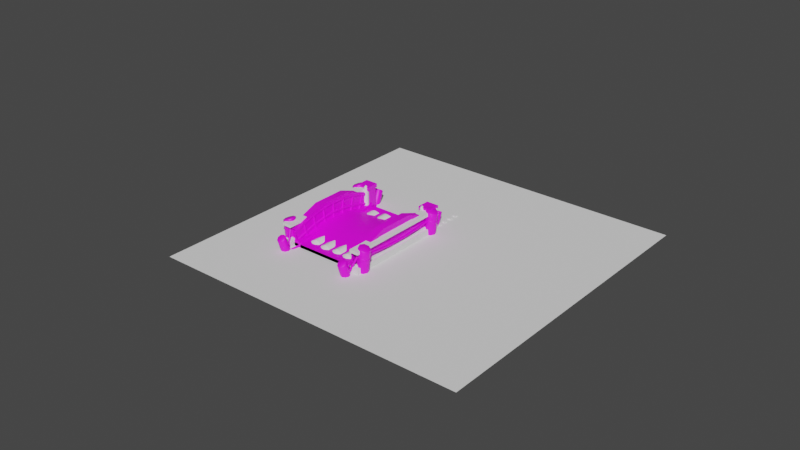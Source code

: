 # Source: bridges.blend  (saved by Blender 2.82.7; exported with 4.5.12 LTS)
import bpy
from mathutils import Matrix  # noqa: F401  (used for matrix-valued properties, if any)

bpy.ops.wm.read_factory_settings(use_empty=True)
scene = bpy.context.scene
scene.name = 'Scene'

# ---- collections
col_collection = bpy.data.collections.new('Collection'); scene.collection.children.link(col_collection)
col_bool = bpy.data.collections.new('bool'); col_collection.children.link(col_bool)

# ---- images (referenced by path relative to the original .blend; pixels are not part of the script)
import os
ASSET_DIR = os.environ.get("B2B_ASSET_DIR", "")  # directory of the original .blend (textures are referenced by path, not embedded)
HERE = os.path.dirname(os.path.abspath(__file__))  # packed textures are extracted next to this script under _unpacked/

def load_image(name, relpath, width, height, colorspace="sRGB"):
    """Load a texture the original file referenced (path relative to the .blend, or extracted next to this script)."""
    p = next((c for c in (os.path.join(HERE, relpath), os.path.join(ASSET_DIR, relpath)) if relpath and os.path.exists(c)), "")
    if p:
        img = bpy.data.images.load(p, check_existing=True)
        img.name = name
    else:  # same state as the original file: an image datablock whose file is absent (Cycles renders it pink)
        img = bpy.data.images.new(name, width, height)
        img.source = "FILE"
        img.filepath = "//" + (relpath or name)
    img.colorspace_settings.name = colorspace
    return img
img_bridges_png = load_image('bridges.png', 'bridges.png', 1024, 1024, 'sRGB')

# ---- materials (node trees are filled in below, after node groups)
mat_material_001 = bpy.data.materials.new('Material.001')
mat_material_001.use_transparent_shadow = False
mat_default_obj_002 = bpy.data.materials.new('Default OBJ.002')
mat_default_obj_002.use_transparent_shadow = False
mat_default_obj_003 = bpy.data.materials.new('Default OBJ.003')
mat_default_obj_003.use_transparent_shadow = False
mat_default_obj_004 = bpy.data.materials.new('Default OBJ.004')
mat_default_obj_004.use_transparent_shadow = False
mat_default_obj_005 = bpy.data.materials.new('Default OBJ.005')
mat_default_obj_005.use_transparent_shadow = False
mat_default_obj_006 = bpy.data.materials.new('Default OBJ.006')
mat_default_obj_006.use_transparent_shadow = False

# ---- node groups
ng_auto_smooth = bpy.data.node_groups.new('Auto Smooth', 'GeometryNodeTree')
_s = ng_auto_smooth.interface.new_socket(name='Geometry', in_out='OUTPUT', socket_type='NodeSocketGeometry')
_s = ng_auto_smooth.interface.new_socket(name='Geometry', in_out='INPUT', socket_type='NodeSocketGeometry')
_s = ng_auto_smooth.interface.new_socket(name='Angle', in_out='INPUT', socket_type='NodeSocketFloat')
_s.subtype = 'ANGLE'
_s.min_value = 0.0
_s.max_value = 3.142
ng_auto_smooth.is_modifier = True
_N = ng_auto_smooth.nodes; _L = ng_auto_smooth.links
n0 = _N.new('NodeGroupOutput'); n0.name = 'Group Output'; n0.location = (480, -100)
n1 = _N.new('NodeGroupInput'); n1.name = 'Group Input'; n1.location = (-420, -300)
n2 = _N.new('NodeGroupInput'); n2.name = 'Group Input.001'; n2.location = (-60, -100)
n3 = _N.new('GeometryNodeSetShadeSmooth'); n3.name = 'Set Shade Smooth'; n3.location = (120, -100)
n3.domain = 'EDGE'
n4 = _N.new('GeometryNodeSetShadeSmooth'); n4.name = 'Set Shade Smooth.001'; n4.location = (300, -100)
n5 = _N.new('GeometryNodeInputMeshEdgeAngle'); n5.name = 'Edge Angle'; n5.location = (-420, -220)
n6 = _N.new('GeometryNodeInputEdgeSmooth'); n6.name = 'Is Edge Smooth'; n6.location = (-60, -160)
n7 = _N.new('GeometryNodeInputShadeSmooth'); n7.name = 'Is Face Smooth'; n7.location = (-240, -340)
n8 = _N.new('FunctionNodeBooleanMath'); n8.name = 'Boolean Math'; n8.location = (-60, -220)
n9 = _N.new('FunctionNodeCompare'); n9.name = 'Compare'; n9.location = (-240, -180)
n9.operation = 'LESS_EQUAL'
_L.new(n5.outputs[0], n9.inputs[0])
_L.new(n4.outputs[0], n0.inputs[0])
_L.new(n1.outputs[1], n9.inputs[1])
_L.new(n9.outputs[0], n8.inputs[0])
_L.new(n7.outputs[0], n8.inputs[1])
_L.new(n2.outputs[0], n3.inputs[0])
_L.new(n6.outputs[0], n3.inputs[1])
_L.new(n3.outputs[0], n4.inputs[0])
_L.new(n8.outputs[0], n3.inputs[2])
n0.is_active_output = True

# ---- material node trees
mat_material_001.use_nodes = True; mat_material_001.node_tree.nodes.clear()
_N = mat_material_001.node_tree.nodes; _L = mat_material_001.node_tree.links
n0 = _N.new('ShaderNodeOutputMaterial'); n0.name = 'Material Output'; n0.location = (300, 300)
n1 = _N.new('ShaderNodeBsdfPrincipled'); n1.name = 'Principled BSDF'; n1.location = (10, 300)
n1.distribution = 'GGX'
n1.subsurface_method = 'BURLEY'
n1.inputs[3].default_value = 1.45
n1.inputs[27].default_value = (0.0, 0.0, 0.0, 1.0)
n1.inputs[28].default_value = 1.0
n2 = _N.new('ShaderNodeTexImage'); n2.name = 'Image Texture'; n2.location = (-280, 280)
n2.image = img_bridges_png
_L.new(n1.outputs[0], n0.inputs[0])
_L.new(n2.outputs[0], n1.inputs[0])
n0.is_active_output = True
mat_default_obj_002.use_nodes = True; mat_default_obj_002.node_tree.nodes.clear()
_N = mat_default_obj_002.node_tree.nodes; _L = mat_default_obj_002.node_tree.links
n0 = _N.new('ShaderNodeOutputMaterial'); n0.name = 'Material Output'; n0.location = (300, 300)
n1 = _N.new('ShaderNodeBsdfPrincipled'); n1.name = 'Principled BSDF'; n1.location = (10, 300)
n1.distribution = 'GGX'
n1.subsurface_method = 'BURLEY'
n1.inputs[3].default_value = 1.45
n1.inputs[27].default_value = (0.0, 0.0, 0.0, 1.0)
n1.inputs[28].default_value = 1.0
_L.new(n1.outputs[0], n0.inputs[0])
n0.is_active_output = True
mat_default_obj_003.use_nodes = True; mat_default_obj_003.node_tree.nodes.clear()
_N = mat_default_obj_003.node_tree.nodes; _L = mat_default_obj_003.node_tree.links
n0 = _N.new('ShaderNodeOutputMaterial'); n0.name = 'Material Output'; n0.location = (300, 300)
n1 = _N.new('ShaderNodeBsdfPrincipled'); n1.name = 'Principled BSDF'; n1.location = (10, 300)
n1.distribution = 'GGX'
n1.subsurface_method = 'BURLEY'
n1.inputs[3].default_value = 1.45
n1.inputs[27].default_value = (0.0, 0.0, 0.0, 1.0)
n1.inputs[28].default_value = 1.0
_L.new(n1.outputs[0], n0.inputs[0])
n0.is_active_output = True
mat_default_obj_004.use_nodes = True; mat_default_obj_004.node_tree.nodes.clear()
_N = mat_default_obj_004.node_tree.nodes; _L = mat_default_obj_004.node_tree.links
n0 = _N.new('ShaderNodeOutputMaterial'); n0.name = 'Material Output'; n0.location = (300, 300)
n1 = _N.new('ShaderNodeBsdfPrincipled'); n1.name = 'Principled BSDF'; n1.location = (10, 300)
n1.distribution = 'GGX'
n1.subsurface_method = 'BURLEY'
n1.inputs[3].default_value = 1.45
n1.inputs[27].default_value = (0.0, 0.0, 0.0, 1.0)
n1.inputs[28].default_value = 1.0
_L.new(n1.outputs[0], n0.inputs[0])
n0.is_active_output = True
mat_default_obj_005.use_nodes = True; mat_default_obj_005.node_tree.nodes.clear()
_N = mat_default_obj_005.node_tree.nodes; _L = mat_default_obj_005.node_tree.links
n0 = _N.new('ShaderNodeOutputMaterial'); n0.name = 'Material Output'; n0.location = (300, 300)
n1 = _N.new('ShaderNodeBsdfPrincipled'); n1.name = 'Principled BSDF'; n1.location = (10, 300)
n1.distribution = 'GGX'
n1.subsurface_method = 'BURLEY'
n1.inputs[3].default_value = 1.45
n1.inputs[27].default_value = (0.0, 0.0, 0.0, 1.0)
n1.inputs[28].default_value = 1.0
_L.new(n1.outputs[0], n0.inputs[0])
n0.is_active_output = True
mat_default_obj_006.use_nodes = True; mat_default_obj_006.node_tree.nodes.clear()
_N = mat_default_obj_006.node_tree.nodes; _L = mat_default_obj_006.node_tree.links
n0 = _N.new('ShaderNodeOutputMaterial'); n0.name = 'Material Output'; n0.location = (300, 300)
n1 = _N.new('ShaderNodeBsdfPrincipled'); n1.name = 'Principled BSDF'; n1.location = (10, 300)
n1.distribution = 'GGX'
n1.subsurface_method = 'BURLEY'
n1.inputs[3].default_value = 1.45
n1.inputs[27].default_value = (0.0, 0.0, 0.0, 1.0)
n1.inputs[28].default_value = 1.0
_L.new(n1.outputs[0], n0.inputs[0])
n0.is_active_output = True

# ---- world
world_world = bpy.data.worlds.new('World'); scene.world = world_world
world_world.use_nodes = True; world_world.node_tree.nodes.clear()
_N = world_world.node_tree.nodes; _L = world_world.node_tree.links
n0 = _N.new('ShaderNodeOutputWorld'); n0.name = 'World Output'; n0.location = (300, 300)
n1 = _N.new('ShaderNodeBackground'); n1.name = 'Background'; n1.location = (10, 300)
n1.inputs[0].default_value = (0.05088, 0.05088, 0.05088, 1.0)
_L.new(n1.outputs[0], n0.inputs[0])
n0.is_active_output = True
world_world.color = (0.05088, 0.05088, 0.05088)
world_world.use_sun_shadow = False
world_world.sun_shadow_jitter_overblur = 0.0

# ---- meshes
me_cube_007 = bpy.data.meshes.new('Cube.007')
me_cube_007.from_pydata([(1.083, -0.5, -0.004098), (1.5, -0.5, -0.5871), (1.5, -1.49e-08, -0.5871), (1.083, -1.49e-08, -0.004098), (1.5, -1.49e-08, -0.004098), (1.5, -0.5, -0.004098), (1.083, -0.5, -0.08996), (1.083, -1.49e-08, -0.08996), (1.5, -1.49e-08, -0.08996), (0.0, -1.49e-08, -0.08996), (0.0, -0.5, -0.08996)], [], [(6, 7, 9, 10), (2, 8, 4, 5, 1), (7, 6, 0, 3), (5, 4, 3, 0)])
me_cube_007.polygons.foreach_set('use_smooth', [True] * 4)
_k = set([(0, 3), (4, 5), (6, 7)])
me_cube_007.attributes.new('sharp_edge', 'BOOLEAN', 'EDGE').data.foreach_set('value', [ (min(e.vertices), max(e.vertices)) in _k for e in me_cube_007.edges])
_uv = me_cube_007.uv_layers.new(name='UVMap')
_uv.uv.foreach_set('vector', [4.801e-05, 0.5009, 0.2306, 0.5009, 0.2306, 1.0, 4.81e-05, 1.0, 0.2306, 4.801e-05, 0.2306, 0.2293, 0.2306, 0.2688, 4.803e-05, 0.2688, 4.807e-05, 4.808e-05, 0.2306, 0.5009, 4.801e-05, 0.5009, 4.801e-05, 0.4613, 0.2306, 0.4613, 4.803e-05, 0.2688, 0.2306, 0.2688, 0.2306, 0.4613, 4.801e-05, 0.4613])
me_cube_007.materials.append(mat_material_001)
me_cube_007.use_remesh_fix_poles = True
me_cube_007.use_remesh_preserve_attributes = False
me_cube_007.use_mirror_vertex_groups = False
me_cube_007.update()
me_plane_006 = bpy.data.meshes.new('Plane.006')
me_plane_006.from_pydata([(3.322, -0.4714, -1.051), (4.736, -1.886, -1.051), (4.029, -1.179, -1.051), (4.029, -2.593, -1.051), (3.322, -1.886, -1.051), (4.736, 0.9428, -1.051), (4.029, 0.2357, -1.051), (4.736, -0.4714, -1.051), (4.736, 2.357, -1.051), (4.029, 1.65, -1.051), (3.322, 0.9428, -1.051), (3.322, 2.357, -1.051)], [], [(6, 0, 2, 7), (2, 4, 3, 1), (9, 10, 6, 5), (11, 9, 8)])
_uv = me_plane_006.uv_layers.new(name='UVMap')
_uv.uv.foreach_set('vector', [0.4375, 0.5, 0.5, 0.5, 0.5, 0.5831, 0.4375, 0.5831, 0.5, 0.5831, 0.625, 0.5831, 0.625, 0.6662, 0.5, 0.6662, 0.375, 0.375, 0.4375, 0.375, 0.4375, 0.5, 0.375, 0.5, 0.375, 0.3125, 0.375, 0.375, 0.25, 0.375])
me_plane_006.use_remesh_fix_poles = True
me_plane_006.use_remesh_preserve_attributes = False
me_plane_006.use_mirror_vertex_groups = False
me_plane_006.update()
me_plane_007 = bpy.data.meshes.new('Plane.007')
me_plane_007.from_pydata([(-5.955, -5.955, 0.0), (5.955, -5.955, 0.0), (-5.955, 5.955, 0.0), (5.955, 5.955, 0.0)], [], [(0, 1, 3, 2)])
_uv = me_plane_007.uv_layers.new(name='UVMap')
_uv.uv.foreach_set('vector', [0.0, 0.0, 1.0, 0.0, 1.0, 1.0, 0.0, 1.0])
me_plane_007.use_remesh_fix_poles = True
me_plane_007.use_remesh_preserve_attributes = False
me_plane_007.use_mirror_vertex_groups = False
me_plane_007.update()
me_cube_010 = bpy.data.meshes.new('Cube.010')
me_cube_010.from_pydata([(1.154, -0.4814, -0.04173), (1.416, -0.4814, -0.4488), (1.416, -1.49e-08, -0.4488), (1.154, -1.49e-08, -0.04173), (1.416, -1.49e-08, -0.04173), (1.416, -0.4814, -0.04173), (1.154, -0.4814, -0.08996), (1.154, -1.49e-08, -0.08996), (1.5, -1.49e-08, -0.08996), (0.0, -1.49e-08, -0.08996), (0.0, -0.4814, -0.08996), (1.33, -0.4814, 0.5105), (1.33, -5.201e-09, 0.5105), (1.305, -0.4814, 0.5546), (1.305, -2.023e-08, 0.5546), (1.254, -0.4814, 0.5546), (1.254, 7.864e-09, 0.5546), (1.228, -0.4814, 0.5105), (1.228, 4.034e-08, 0.5105), (1.254, -0.4814, 0.4663), (1.254, -7.206e-09, 0.4663), (1.305, -0.4814, 0.4663), (1.305, -8.426e-08, 0.4663), (1.33, -0.4814, 0.1492), (1.33, -5.201e-09, 0.1492), (1.305, -0.4814, 0.1934), (1.305, -2.023e-08, 0.1934), (1.254, -0.4814, 0.1934), (1.254, 7.864e-09, 0.1934), (1.228, -0.4814, 0.1492), (1.228, 4.034e-08, 0.1492), (1.254, -0.4814, 0.1051), (1.254, -7.206e-09, 0.1051), (1.305, -0.4814, 0.1051), (1.305, -8.426e-08, 0.1051), (1.33, -0.25, 0.5056), (1.33, -0.25, -0.08138), (1.305, -0.2058, 0.5056), (1.305, -0.2058, -0.08138), (1.254, -0.2058, 0.5056), (1.254, -0.2058, -0.08138), (1.228, -0.25, 0.5056), (1.228, -0.25, -0.08138), (1.254, -0.2942, 0.5056), (1.254, -0.2942, -0.08138), (1.305, -0.2942, 0.5056), (1.305, -0.2942, -0.08138), (1.5, -0.4814, -0.08996), (1.5, -1.49e-08, -0.1642), (1.416, -1.49e-08, -0.08996), (1.5, -0.4814, -0.1642), (1.416, -0.4814, -0.08996), (1.416, -1.49e-08, -0.1641), (1.416, -0.4814, -0.1641)], [], [(6, 7, 9, 10), (7, 6, 0, 3), (5, 4, 3, 0), (11, 12, 14, 13), (13, 14, 16, 15), (15, 16, 18, 17), (17, 18, 20, 19), (19, 20, 22, 21), (21, 22, 12, 11), (23, 24, 26, 25), (25, 26, 28, 27), (27, 28, 30, 29), (29, 30, 32, 31), (31, 32, 34, 33), (33, 34, 24, 23), (35, 36, 38, 37), (37, 38, 40, 39), (39, 40, 42, 41), (41, 42, 44, 43), (43, 44, 46, 45), (45, 46, 36, 35), (48, 8, 47, 50), (49, 4, 5, 51), (52, 48, 50, 53), (47, 8, 49, 51), (2, 52, 53, 1)])
me_cube_010.polygons.foreach_set('use_smooth', [True] * 26)
_k = set([(0, 3), (4, 5), (6, 7), (8, 47), (48, 50), (49, 51), (52, 53)])
me_cube_010.attributes.new('sharp_edge', 'BOOLEAN', 'EDGE').data.foreach_set('value', [ (min(e.vertices), max(e.vertices)) in _k for e in me_cube_010.edges])
_uv = me_cube_010.uv_layers.new(name='UVMap')
_uv.uv.foreach_set('vector', [4.801e-05, 0.5009, 0.2306, 0.5009, 0.2306, 1.0, 4.81e-05, 1.0, 0.2306, 0.5009, 4.801e-05, 0.5009, 4.801e-05, 0.4613, 0.2306, 0.4613, 4.803e-05, 0.2688, 0.2306, 0.2688, 0.2306, 0.4613, 4.801e-05, 0.4613, 1.0, 0.5, 1.0, 1.0, 0.8333, 1.0, 0.8333, 0.5, 0.8333, 0.5, 0.8333, 1.0, 0.6667, 1.0, 0.6667, 0.5, 0.6667, 0.5, 0.6667, 1.0, 0.5, 1.0, 0.5, 0.5, 0.5, 0.5, 0.5, 1.0, 0.3333, 1.0, 0.3333, 0.5, 0.3333, 0.5, 0.3333, 1.0, 0.1667, 1.0, 0.1667, 0.5, 0.1667, 0.5, 0.1667, 1.0, -8.941e-08, 1.0, -8.941e-08, 0.5, 1.0, 0.5, 1.0, 1.0, 0.8333, 1.0, 0.8333, 0.5, 0.8333, 0.5, 0.8333, 1.0, 0.6667, 1.0, 0.6667, 0.5, 0.6667, 0.5, 0.6667, 1.0, 0.5, 1.0, 0.5, 0.5, 0.5, 0.5, 0.5, 1.0, 0.3333, 1.0, 0.3333, 0.5, 0.3333, 0.5, 0.3333, 1.0, 0.1667, 1.0, 0.1667, 0.5, 0.1667, 0.5, 0.1667, 1.0, -8.941e-08, 1.0, -8.941e-08, 0.5, 1.0, 0.5, 1.0, 1.0, 0.8333, 1.0, 0.8333, 0.5, 0.8333, 0.5, 0.8333, 1.0, 0.6667, 1.0, 0.6667, 0.5, 0.6667, 0.5, 0.6667, 1.0, 0.5, 1.0, 0.5, 0.5, 0.5, 0.5, 0.5, 1.0, 0.3333, 1.0, 0.3333, 0.5, 0.3333, 0.5, 0.3333, 1.0, 0.1667, 1.0, 0.1667, 0.5, 0.1667, 0.5, 0.1667, 1.0, -8.941e-08, 1.0, -8.941e-08, 0.5, 0.2306, 0.1683, 0.2306, 0.1979, 4.804e-05, 0.1979, 4.804e-05, 0.1683, 0.2306, 0.1979, 0.2306, 0.2688, 4.803e-05, 0.2688, 4.804e-05, 0.1979, 0.2306, 0.1474, 0.2306, 0.1683, 4.804e-05, 0.1683, 4.804e-05, 0.1474, 4.804e-05, 0.1979, 0.2306, 0.1979, 0.2306, 0.1979, 4.804e-05, 0.1979, 0.2306, 4.801e-05, 0.2306, 0.1474, 4.804e-05, 0.1474, 4.807e-05, 4.808e-05])
me_cube_010.materials.append(mat_material_001)
me_cube_010.use_remesh_fix_poles = True
me_cube_010.use_remesh_preserve_attributes = False
me_cube_010.use_mirror_vertex_groups = False
me_cube_010.update()
me_cube_011 = bpy.data.meshes.new('Cube.011')
me_cube_011.from_pydata([(1.274, -3.8, 0.4685), (1.5, -3.8, -0.2642), (1.5, 1.192e-07, -0.2642), (1.5, -3.8, 0.4685), (1.274, -3.8, -0.08996), (1.274, 1.192e-07, -0.08996), (-4.649e-06, 1.192e-07, -0.08996), (4.778e-34, -3.8, -0.08996), (1.5, 1.192e-07, 0.4685), (1.274, 1.192e-07, 0.4685), (1.248, -3.8, 0.5993), (1.248, 1.192e-07, 0.5993), (1.526, 1.192e-07, 0.5993), (1.526, -3.8, 0.5993), (1.526, 1.192e-07, 0.4685), (1.248, 1.192e-07, 0.4685), (1.248, -3.8, 0.4685), (1.526, -3.8, 0.4685), (0.0, -1.267, 0.3772), (1.5, -1.267, 0.2029), (1.274, -1.267, 0.3772), (1.274, -1.267, 0.9357), (1.248, -1.267, 1.066), (1.248, -1.267, 0.9357), (1.5, -1.267, 0.9357), (1.526, -1.267, 1.066), (1.526, -1.267, 0.9357), (1.274, -2.533, 0.3772), (0.0, -2.533, 0.3772), (1.5, -2.533, 0.2029), (1.5, -2.533, 0.9357), (1.526, -2.533, 1.066), (1.526, -2.533, 0.9357), (1.274, -2.533, 0.9357), (1.248, -2.533, 1.066), (1.248, -2.533, 0.9357), (1.5, -1.9, 0.2713), (1.5, -3.155, -0.2642), (1.5, -0.6452, -0.2642), (1.5, -2.932, -0.03067), (1.5, -0.8676, -0.03067)], [], [(20, 5, 6, 18), (24, 8, 14, 26), (29, 30, 3, 39), (35, 34, 22, 23), (33, 0, 16, 35), (25, 31, 32, 26), (27, 4, 0, 33), (38, 2, 8, 40), (32, 31, 13, 17), (35, 16, 10, 34), (25, 12, 11, 22), (24, 30, 36), (30, 29, 36), (20, 27, 33, 21), (33, 35, 23, 21), (24, 26, 32, 30), (20, 18, 28, 27), (9, 21, 23, 15), (5, 20, 21, 9), (1, 37, 39, 3), (14, 12, 25, 26), (15, 23, 22, 11), (4, 27, 28, 7), (3, 30, 32, 17), (13, 31, 34, 10), (25, 22, 34, 31), (19, 24, 36), (8, 24, 19, 40)])
me_cube_011.polygons.foreach_set('use_smooth', [True] * 28)
_k = set([(4, 27), (5, 20), (10, 34), (11, 22), (12, 25), (13, 31), (20, 27), (22, 34), (25, 31)])
me_cube_011.attributes.new('sharp_edge', 'BOOLEAN', 'EDGE').data.foreach_set('value', [ (min(e.vertices), max(e.vertices)) in _k for e in me_cube_011.edges])
_uv = me_cube_011.uv_layers.new(name='UVMap')
_uv.uv.foreach_set('vector', [-0.3751, 0.3404, -0.3751, 5.702e-05, -0.05398, 5.666e-05, -0.05398, 0.3404, 0.2727, 0.6323, 0.2727, 0.9555, 0.2607, 0.9555, 0.2607, 0.6322, 0.5086, 0.3452, 0.2727, 0.3455, 0.2727, 0.03707, 0.5086, 0.2682, 0.1423, 0.3452, 0.1686, 0.3452, 0.1686, 0.6322, 0.1423, 0.6322, 0.1366, 0.3452, 0.1366, 0.03707, 0.1423, 0.03707, 0.1423, 0.3452, 0.2339, 0.6322, 0.2339, 0.3452, 0.2607, 0.3452, 0.2607, 0.6322, 0.01076, 0.3452, 0.01076, 0.03707, 0.1366, 0.03707, 0.1366, 0.3452, 0.5086, 0.7951, 0.5086, 0.9555, 0.2727, 0.9555, 0.5086, 0.713, 0.2607, 0.3452, 0.2339, 0.3452, 0.2339, 0.03707, 0.2607, 0.03707, 0.1423, 0.3452, 0.1423, 0.03707, 0.1686, 0.03707, 0.1686, 0.3452, 0.2339, 0.6322, 0.2339, 0.9555, 0.1686, 0.9555, 0.1686, 0.6322, 0.2727, 0.6323, 0.2727, 0.3455, 0.5086, 0.4887, 0.2727, 0.3455, 0.5086, 0.3452, 0.5086, 0.4887, 0.01076, 0.6322, 0.01076, 0.3452, 0.1366, 0.3452, 0.1366, 0.6322, 0.1366, 0.3452, 0.1423, 0.3452, 0.1423, 0.6322, 0.1366, 0.6322, 0.2727, 0.6323, 0.2607, 0.6322, 0.2607, 0.3452, 0.2727, 0.3455, -0.3751, 0.3404, -0.05398, 0.3404, -0.05398, 0.6596, -0.3751, 0.6596, 0.1366, 0.9555, 0.1366, 0.6322, 0.1423, 0.6322, 0.1423, 0.9555, 0.01076, 0.9555, 0.01076, 0.6322, 0.1366, 0.6322, 0.1366, 0.9555, 0.5086, 0.03708, 0.5086, 0.1982, 0.5086, 0.2682, 0.2727, 0.03707, 0.2607, 0.9555, 0.2339, 0.9555, 0.2339, 0.6322, 0.2607, 0.6322, 0.1423, 0.9555, 0.1423, 0.6322, 0.1686, 0.6322, 0.1686, 0.9555, -0.3751, 0.9999, -0.3751, 0.6596, -0.05398, 0.6596, -0.05398, 0.9999, 0.2727, 0.03707, 0.2727, 0.3455, 0.2607, 0.3452, 0.2607, 0.03707, 0.2339, 0.03707, 0.2339, 0.3452, 0.1686, 0.3452, 0.1686, 0.03707, 0.2339, 0.6322, 0.1686, 0.6322, 0.1686, 0.3452, 0.2339, 0.3452, 0.5086, 0.6322, 0.2727, 0.6323, 0.5086, 0.4887, 0.2727, 0.9555, 0.2727, 0.6323, 0.5086, 0.6322, 0.5086, 0.713])
me_cube_011.materials.append(mat_material_001)
me_cube_011.use_remesh_fix_poles = True
me_cube_011.use_remesh_preserve_attributes = False
me_cube_011.use_mirror_vertex_groups = False
me_cube_011.update()
me_cube_012 = bpy.data.meshes.new('Cube.012')
me_cube_012.from_pydata([(1.188, -0.2036, -0.1395), (1.188, 0.2036, -0.1395), (1.595, -0.2036, -0.1395), (1.595, 0.2036, -0.1395), (1.188, -0.2036, 0.7704), (1.188, 0.2036, 0.7704), (1.595, 0.2036, 0.7704), (1.595, -0.2036, 0.7704), (1.151, -0.2401, 0.9091), (1.151, 0.2401, 0.9091), (1.631, -0.2401, 0.9091), (1.631, 0.2401, 0.9091), (1.151, -0.2401, 0.7704), (1.151, 0.2401, 0.7704), (1.631, 0.2401, 0.7704), (1.631, -0.2401, 0.7704)], [], [(4, 7, 15, 12), (6, 5, 13, 14), (7, 6, 14, 15), (1, 3, 2, 0), (5, 4, 12, 13), (2, 7, 4, 0), (3, 6, 7, 2), (1, 5, 6, 3), (0, 4, 5, 1), (12, 8, 9, 13), (13, 9, 11, 14), (14, 11, 10, 15), (15, 10, 8, 12), (11, 9, 8, 10)])
_uv = me_cube_012.uv_layers.new(name='UVMap')
_uv.uv.foreach_set('vector', [0.5543, 1.0, 0.5543, 0.75, 0.5543, 0.75, 0.5543, 1.0, 0.5543, 0.5, 0.5543, 0.25, 0.5543, 0.25, 0.5543, 0.5, 0.5543, 0.75, 0.5543, 0.5, 0.5543, 0.5, 0.5543, 0.75, 0.125, 0.5, 0.375, 0.5, 0.375, 0.75, 0.125, 0.75, 0.5543, 0.25, 0.5543, 0.0, 0.5543, 0.0, 0.5543, 0.25, 0.375, 0.75, 0.5543, 0.75, 0.5543, 1.0, 0.375, 1.0, 0.375, 0.5, 0.5543, 0.5, 0.5543, 0.75, 0.375, 0.75, 0.375, 0.25, 0.5543, 0.25, 0.5543, 0.5, 0.375, 0.5, 0.375, 0.0, 0.5543, 0.0, 0.5543, 0.25, 0.375, 0.25, 0.5543, 0.0, 0.625, 0.0, 0.625, 0.25, 0.5543, 0.25, 0.5543, 0.25, 0.625, 0.25, 0.625, 0.5, 0.5543, 0.5, 0.5543, 0.5, 0.625, 0.5, 0.625, 0.75, 0.5543, 0.75, 0.5543, 0.75, 0.625, 0.75, 0.625, 1.0, 0.5543, 1.0, 0.625, 0.5, 0.875, 0.5, 0.875, 0.75, 0.625, 0.75])
me_cube_012.materials.append(mat_material_001)
me_cube_012.use_remesh_fix_poles = True
me_cube_012.use_remesh_preserve_attributes = False
me_cube_012.use_mirror_vertex_groups = False
me_cube_012.update()
me_cylinder = bpy.data.meshes.new('Cylinder')
me_cylinder.from_pydata([(1.28, -0.1012, -0.05458), (1.28, -0.1012, 0.7206), (1.373, -0.1549, -0.05458), (1.373, -0.1549, 0.7206), (1.373, -0.2622, -0.05458), (1.373, -0.2622, 0.7206), (1.28, -0.3158, -0.05458), (1.28, -0.3158, 0.7206), (1.187, -0.2622, -0.05458), (1.187, -0.2622, 0.7206), (1.187, -0.1549, -0.05458), (1.187, -0.1549, 0.7206), (1.28, -0.1012, 0.7814), (1.373, -0.1549, 0.7814), (1.373, -0.2622, 0.7814), (1.28, -0.3158, 0.7814), (1.187, -0.2622, 0.7814), (1.187, -0.1549, 0.7814), (1.28, -0.1486, 0.8001), (1.332, -0.1786, 0.8001), (1.332, -0.2385, 0.8001), (1.28, -0.2685, 0.8001), (1.228, -0.2385, 0.8001), (1.228, -0.1786, 0.8001), (1.28, -0.1069, 0.8521), (1.368, -0.1577, 0.8521), (1.368, -0.2594, 0.8521), (1.28, -0.3102, 0.8521), (1.192, -0.2594, 0.8521), (1.192, -0.1577, 0.8521), (1.28, -0.2085, 0.9681)], [], [(0, 1, 3, 2), (2, 3, 5, 4), (4, 5, 7, 6), (6, 7, 9, 8), (8, 9, 11, 10), (10, 11, 1, 0), (7, 5, 14, 15), (1, 11, 17, 12), (9, 7, 15, 16), (5, 3, 13, 14), (11, 9, 16, 17), (3, 1, 12, 13), (16, 15, 21, 22), (14, 13, 19, 20), (17, 16, 22, 23), (15, 14, 20, 21), (13, 12, 18, 19), (12, 17, 23, 18), (21, 20, 26, 27), (19, 18, 24, 25), (18, 23, 29, 24), (22, 21, 27, 28), (20, 19, 25, 26), (23, 22, 28, 29), (26, 25, 30), (29, 28, 30), (27, 26, 30), (25, 24, 30), (24, 29, 30), (28, 27, 30)])
me_cylinder.polygons.foreach_set('use_smooth', [True] * 30)
_uv = me_cylinder.uv_layers.new(name='UVMap')
_uv.uv.foreach_set('vector', [1.0, 0.5, 1.0, 1.0, 0.8333, 1.0, 0.8333, 0.5, 0.8333, 0.5, 0.8333, 1.0, 0.6667, 1.0, 0.6667, 0.5, 0.6667, 0.5, 0.6667, 1.0, 0.5, 1.0, 0.5, 0.5, 0.5, 0.5, 0.5, 1.0, 0.3333, 1.0, 0.3333, 0.5, 0.3333, 0.5, 0.3333, 1.0, 0.1667, 1.0, 0.1667, 0.5, 0.1667, 0.5, 0.1667, 1.0, -8.941e-08, 1.0, -8.941e-08, 0.5, 0.5, 1.0, 0.6667, 1.0, 0.6667, 1.0, 0.5, 1.0, -8.941e-08, 1.0, 0.1667, 1.0, 0.1667, 1.0, -8.941e-08, 1.0, 0.3333, 1.0, 0.5, 1.0, 0.5, 1.0, 0.3333, 1.0, 0.6667, 1.0, 0.8333, 1.0, 0.8333, 1.0, 0.6667, 1.0, 0.1667, 1.0, 0.3333, 1.0, 0.3333, 1.0, 0.1667, 1.0, 0.8333, 1.0, 1.0, 1.0, 1.0, 1.0, 0.8333, 1.0, 0.3333, 1.0, 0.5, 1.0, 0.5, 1.0, 0.3333, 1.0, 0.6667, 1.0, 0.8333, 1.0, 0.8333, 1.0, 0.6667, 1.0, 0.1667, 1.0, 0.3333, 1.0, 0.3333, 1.0, 0.1667, 1.0, 0.5, 1.0, 0.6667, 1.0, 0.6667, 1.0, 0.5, 1.0, 0.8333, 1.0, 1.0, 1.0, 1.0, 1.0, 0.8333, 1.0, -8.941e-08, 1.0, 0.1667, 1.0, 0.1667, 1.0, -8.941e-08, 1.0, 0.5, 1.0, 0.6667, 1.0, 0.6667, 1.0, 0.5, 1.0, 0.8333, 1.0, 1.0, 1.0, 1.0, 1.0, 0.8333, 1.0, -8.941e-08, 1.0, 0.1667, 1.0, 0.1667, 1.0, -8.941e-08, 1.0, 0.3333, 1.0, 0.5, 1.0, 0.5, 1.0, 0.3333, 1.0, 0.6667, 1.0, 0.8333, 1.0, 0.8333, 1.0, 0.6667, 1.0, 0.1667, 1.0, 0.3333, 1.0, 0.3333, 1.0, 0.1667, 1.0, 0.6667, 1.0, 0.8333, 1.0, 0.6667, 1.0, 0.1667, 1.0, 0.3333, 1.0, 0.1667, 1.0, 0.5, 1.0, 0.6667, 1.0, 0.5, 1.0, 0.8333, 1.0, 1.0, 1.0, 0.8333, 1.0, -8.941e-08, 1.0, 0.1667, 1.0, -8.941e-08, 1.0, 0.3333, 1.0, 0.5, 1.0, 0.3333, 1.0])
me_cylinder.use_remesh_fix_poles = True
me_cylinder.use_remesh_preserve_attributes = False
me_cylinder.use_mirror_vertex_groups = False
me_cylinder.update()
me_cube_013 = bpy.data.meshes.new('Cube.013')
me_cube_013.from_pydata([(1.5, -3.8, -0.1), (1.5, -3.8, 0.1223), (1.5, 0.0, -0.1), (1.5, 0.0, 0.1223), (1.331, 0.1689, 0.8295), (1.331, 0.1689, 0.7197), (1.331, -3.969, 0.8295), (1.331, -3.969, 0.7197), (1.331, -3.969, -0.1197), (1.331, -3.969, 0.2181), (1.331, 0.1689, -0.1197), (1.331, 0.1689, 0.2181), (1.669, -3.969, -0.1197), (1.669, -3.969, 0.2181), (1.669, 0.1689, -0.1197), (1.669, 0.1689, 0.2181), (0.0, 0.0, 0.1223), (0.0, -3.8, -0.1), (0.0, 0.0, -0.1), (0.0, -3.8, 0.1223), (1.669, -3.969, 0.7197), (1.669, -3.969, 0.8295), (1.669, 0.1689, 0.7197), (1.669, 0.1689, 0.8295), (1.443, 0.05421, 0.2661), (1.443, 0.05421, 0.1564), (1.443, -3.854, 0.2661), (1.443, -3.854, 0.1564), (1.557, -3.854, 0.1564), (1.557, -3.854, 0.2661), (1.557, 0.05421, 0.1564), (1.557, 0.05421, 0.2661)], [], [(18, 16, 3, 2), (2, 3, 1, 0), (5, 4, 23, 22), (7, 6, 4, 5), (8, 9, 11, 10), (10, 11, 15, 14), (14, 15, 13, 12), (12, 13, 9, 8), (15, 11, 9, 13), (0, 1, 19, 17), (3, 16, 19, 1), (22, 23, 21, 20), (20, 21, 6, 7), (23, 4, 6, 21), (25, 24, 31, 30), (27, 26, 24, 25), (30, 31, 29, 28), (28, 29, 26, 27), (31, 24, 26, 29)])
_uv = me_cube_013.uv_layers.new(name='UVMap')
_uv.uv.foreach_set('vector', [0.375, 0.4375, 0.625, 0.4375, 0.625, 0.5, 0.375, 0.5, 0.375, 0.5, 0.625, 0.5, 0.625, 0.75, 0.375, 0.75, 0.375, 0.25, 0.625, 0.25, 0.625, 0.5, 0.375, 0.5, 0.375, 0.0, 0.625, 0.0, 0.625, 0.25, 0.375, 0.25, 0.375, 0.0, 0.625, 0.0, 0.625, 0.25, 0.375, 0.25, 0.375, 0.25, 0.625, 0.25, 0.625, 0.5, 0.375, 0.5, 0.375, 0.5, 0.625, 0.5, 0.625, 0.75, 0.375, 0.75, 0.375, 0.75, 0.625, 0.75, 0.625, 1.0, 0.375, 1.0, 0.625, 0.5, 0.875, 0.5, 0.875, 0.75, 0.625, 0.75, 0.375, 0.75, 0.625, 0.75, 0.625, 0.8125, 0.375, 0.8125, 0.625, 0.5, 0.6875, 0.5, 0.6875, 0.75, 0.625, 0.75, 0.375, 0.5, 0.625, 0.5, 0.625, 0.75, 0.375, 0.75, 0.375, 0.75, 0.625, 0.75, 0.625, 1.0, 0.375, 1.0, 0.625, 0.5, 0.875, 0.5, 0.875, 0.75, 0.625, 0.75, 0.375, 0.25, 0.625, 0.25, 0.625, 0.5, 0.375, 0.5, 0.375, 0.0, 0.625, 0.0, 0.625, 0.25, 0.375, 0.25, 0.375, 0.5, 0.625, 0.5, 0.625, 0.75, 0.375, 0.75, 0.375, 0.75, 0.625, 0.75, 0.625, 1.0, 0.375, 1.0, 0.625, 0.5, 0.875, 0.5, 0.875, 0.75, 0.625, 0.75])
me_cube_013.use_remesh_fix_poles = True
me_cube_013.use_remesh_preserve_attributes = False
me_cube_013.use_mirror_vertex_groups = False
me_cube_013.update()
me_cube_014 = bpy.data.meshes.new('Cube.014')
me_cube_014.from_pydata([(-0.05909, -0.05909, -0.05909), (-0.05909, -0.05909, 0.8286), (-0.05909, 0.05909, -0.05909), (-0.05909, 0.05909, 0.8286), (0.05909, -0.05909, -0.05909), (0.05909, -0.05909, 0.8286), (0.05909, 0.05909, -0.05909), (0.05909, 0.05909, 0.8286)], [], [(0, 1, 3, 2), (2, 3, 7, 6), (6, 7, 5, 4), (4, 5, 1, 0), (2, 6, 4, 0), (7, 3, 1, 5)])
_uv = me_cube_014.uv_layers.new(name='UVMap')
_uv.uv.foreach_set('vector', [0.375, 0.0, 0.625, 0.0, 0.625, 0.25, 0.375, 0.25, 0.375, 0.25, 0.625, 0.25, 0.625, 0.5, 0.375, 0.5, 0.375, 0.5, 0.625, 0.5, 0.625, 0.75, 0.375, 0.75, 0.375, 0.75, 0.625, 0.75, 0.625, 1.0, 0.375, 1.0, 0.125, 0.5, 0.375, 0.5, 0.375, 0.75, 0.125, 0.75, 0.625, 0.5, 0.875, 0.5, 0.875, 0.75, 0.625, 0.75])
me_cube_014.use_remesh_fix_poles = True
me_cube_014.use_remesh_preserve_attributes = False
me_cube_014.use_mirror_vertex_groups = False
me_cube_014.update()
me_cylinder_001 = bpy.data.meshes.new('Cylinder.001')
me_cylinder_001.from_pydata([(0.9212, -0.05593, -0.07913), (0.5484, -3.82, -0.06937), (-0.5628, -3.383, 0.1533), (0.91, -3.82, -0.06543), (0.9261, -0.06162, -0.04872), (0.9274, -3.839, -0.0683), (0.8987, -0.04086, -0.1685), (0.8991, -3.849, -0.168), (0.7087, -0.0305, -0.2427), (0.7065, -3.85, -0.2421), (0.5114, -0.06489, -0.09414), (0.4785, -3.834, -0.09256), (0.5452, -0.0551, -0.07815), (0.4467, -0.03091, -0.07803), (0.07695, -3.802, -0.06937), (0.441, -3.802, -0.06746), (0.4808, -0.04075, -0.09581), (0.4989, -3.815, -0.1094), (0.03993, -0.04071, -0.09414), (0.007074, -3.816, -0.09256), (0.07378, -0.03092, -0.07815), (-0.05868, 0.04162, -0.07803), (-0.4303, -3.829, -0.07066), (-0.9039, -3.498, -0.1605), (-0.06438, -3.829, -0.06746), (-0.02452, 0.03178, -0.09581), (-0.006439, -3.842, -0.1094), (-0.4654, 0.03182, -0.09414), (-0.5244, -3.843, -0.09553), (-0.4316, 0.04161, -0.07815), (-0.5498, -0.01113, -0.07803), (-0.9139, -3.771, -0.06508), (0.2603, -3.389, 0.2243), (-0.5555, -3.772, -0.06746), (-0.5157, -0.02097, -0.09581), (-0.4976, -3.785, -0.1094), (-0.7122, 0.007565, -0.242), (-0.7108, -3.802, -0.2421), (-0.9048, 0.002934, -0.1668), (-0.9034, -3.8, -0.1681), (-0.9402, -0.01386, -0.071), (-0.9289, -3.791, -0.06964), (-0.9216, -0.01116, -0.07753), (-0.9107, -0.3256, 0.1262), (0.5571, -0.3695, 0.1261), (0.2603, -0.387, 0.1923), (-0.4868, -0.2285, -0.05132), (0.01096, -0.2482, -0.05143), (0.9699, -0.2677, -0.02193), (-1.052, -2.869, -0.1753), (0.435, -0.3454, 0.1261), (-0.712, -0.07491, -0.2251), (0.7081, -0.07144, -0.2253), (-0.7361, -0.3672, 0.1923), (-0.4197, -0.2728, 0.1261), (-1.052, -2.847, -0.2318), (0.7318, -0.4111, 0.1923), (-0.9742, -0.2234, -0.02191), (0.004284, -0.1758, -0.05132), (0.4824, -0.2724, -0.05143), (-0.5615, -0.3256, 0.1261), (-1.052, -3.007, -0.2274), (0.9065, -0.3695, 0.126), (-1.052, -2.929, -0.3086), (-0.245, -0.3144, 0.1923), (-1.052, -2.925, -0.1507), (0.08566, -0.3454, 0.1261), (0.8982, -0.1191, -0.1616), (-0.4944, -0.1757, -0.05143), (0.5096, -0.2483, -0.05132), (-0.9043, -0.1179, -0.1599), (-0.07037, -0.2728, 0.1261), (1.052, -2.871, -0.2869), (1.052, -2.982, -0.1708), (1.052, -2.846, -0.2309), (0.4337, -3.413, 0.1533), (-0.07169, -3.439, 0.1533), (0.08644, -3.413, 0.1528), (1.052, -2.924, -0.1488), (-0.7361, -3.358, 0.2243), (-0.7113, -3.52, -0.2311), (0.7318, -3.407, 0.2243), (-0.4893, -3.437, -0.03559), (1.052, -2.928, -0.309), (0.8996, -3.546, -0.1604), (0.9046, -3.431, 0.1538), (-0.9737, -3.441, -0.006073), (0.707, -3.568, -0.2311), (0.01208, -3.468, -0.03792), (-0.9088, -3.382, 0.1539), (1.052, -3.006, -0.2269), (-0.4945, -3.495, -0.03988), (1.052, -2.868, -0.1737), (0.001866, -3.494, -0.03559), (-0.245, -3.415, 0.2243), (0.9693, -3.489, -0.006186), (-1.052, -2.872, -0.287), (0.5072, -3.468, -0.03559), (0.4835, -3.486, -0.03792), (-0.4194, -3.44, 0.1524), (-1.052, -2.982, -0.1722), (0.5579, -3.431, 0.1528), (-1.052, -2.983, -0.2887), (1.052, -2.982, -0.2868), (-1.052, -0.842, -0.1753), (-1.052, -0.8201, -0.2318), (-1.052, -0.9803, -0.2274), (-1.052, -0.9024, -0.3086), (-1.052, -0.8981, -0.1507), (1.052, -0.8444, -0.2869), (1.052, -0.9549, -0.1708), (1.052, -0.8195, -0.2309), (1.052, -0.8977, -0.1488), (1.052, -0.9016, -0.309), (1.052, -0.9798, -0.2269), (1.052, -0.8416, -0.1737), (-1.052, -0.8451, -0.287), (-1.052, -0.9554, -0.1722), (-1.052, -0.9563, -0.2887), (1.052, -0.9556, -0.2868), (-1.052, -1.842, -0.1753), (-1.052, -1.82, -0.2318), (-1.052, -1.981, -0.2274), (-1.052, -1.903, -0.3086), (-1.052, -1.898, -0.1507), (1.052, -1.845, -0.2869), (1.052, -1.955, -0.1708), (1.052, -1.82, -0.2309), (1.052, -1.898, -0.1488), (1.052, -1.902, -0.309), (1.052, -1.98, -0.2269), (1.052, -1.842, -0.1737), (-1.052, -1.845, -0.287), (-1.052, -1.956, -0.1722), (-1.052, -1.957, -0.2887), (1.052, -1.956, -0.2868)], [], [(0, 56, 62), (0, 62, 48, 4), (4, 48, 67, 6), (6, 67, 52, 8), (10, 59, 44, 12), (12, 44, 56), (13, 45, 50), (13, 50, 69, 16), (18, 47, 66, 20), (20, 66, 45), (21, 64, 71), (21, 71, 58, 25), (27, 68, 54, 29), (29, 54, 64), (30, 53, 60), (30, 60, 46, 34), (36, 51, 70, 38), (38, 70, 57, 40), (40, 57, 43, 42), (42, 43, 53), (67, 48, 95, 84), (50, 45, 32, 75), (66, 47, 88, 77), (48, 62, 85, 95), (56, 44, 101, 81), (73, 78, 65, 100), (46, 60, 2, 82), (53, 43, 89, 79), (62, 56, 81, 85), (44, 59, 98, 101), (92, 74, 55, 49), (60, 53, 79, 2), (43, 57, 86, 89), (90, 73, 100, 61), (74, 72, 96, 55), (58, 71, 76, 93), (64, 54, 99, 94), (57, 70, 23, 86), (78, 92, 49, 65), (72, 83, 63, 96), (71, 64, 94, 76), (54, 68, 91, 99), (70, 51, 80, 23), (52, 67, 84, 87), (69, 50, 75, 97), (45, 66, 77, 32), (30, 42, 53), (21, 29, 64), (13, 20, 45), (0, 12, 56), (85, 81, 3), (93, 76, 24, 26), (99, 91, 28, 22), (84, 95, 5, 7), (81, 101, 1), (101, 98, 11, 1), (94, 22, 24), (95, 85, 3, 5), (81, 1, 3), (32, 77, 14), (79, 89, 31), (89, 86, 41, 31), (97, 75, 15, 17), (82, 2, 33, 35), (79, 31, 33), (86, 23, 39, 41), (87, 84, 7, 9), (77, 88, 19, 14), (94, 99, 22), (23, 80, 37, 39), (32, 14, 15), (75, 32, 15), (76, 94, 24), (2, 79, 33), (102, 103, 90, 61), (63, 83, 103, 102), (110, 112, 108, 117), (115, 111, 105, 104), (114, 110, 117, 106), (111, 109, 116, 105), (112, 115, 104, 108), (109, 113, 107, 116), (118, 119, 114, 106), (107, 113, 119, 118), (126, 128, 124, 133), (131, 127, 121, 120), (130, 126, 133, 122), (127, 125, 132, 121), (128, 131, 120, 124), (125, 129, 123, 132), (134, 135, 130, 122), (123, 129, 135, 134), (72, 74, 92, 78, 73, 90, 103, 83), (125, 127, 131, 128, 126, 130, 135, 129), (109, 111, 115, 112, 110, 114, 119, 113), (117, 108, 104, 105, 116, 107, 118, 106), (133, 124, 120, 121, 132, 123, 134, 122), (100, 65, 49, 55, 96, 63, 102, 61)])
me_cylinder_001.polygons.foreach_set('use_smooth', [True] * 98)
_k = set([(2, 79), (2, 82), (32, 75), (32, 77), (43, 53), (43, 57), (44, 56), (44, 59), (45, 50), (45, 66), (46, 60), (47, 66), (48, 62), (49, 55), (49, 65), (50, 69), (53, 60), (54, 64), (54, 68), (55, 96), (56, 62), (58, 71), (61, 100), (61, 102), (63, 96), (63, 102), (64, 71), (65, 100), (72, 74), (72, 83), (73, 78), (73, 90), (74, 92), (75, 97), (76, 93), (76, 94), (77, 88), (78, 92), (79, 89), (81, 85), (81, 101), (83, 103), (85, 95), (86, 89), (90, 103), (91, 99), (94, 99), (98, 101), (104, 105), (104, 108), (105, 116), (106, 117), (106, 118), (107, 116), (107, 118), (108, 117), (109, 111), (109, 113), (110, 112), (110, 114), (111, 115), (112, 115), (113, 119), (114, 119), (120, 121), (120, 124), (121, 132), (122, 133), (122, 134), (123, 132), (123, 134), (124, 133), (125, 127), (125, 129), (126, 128), (126, 130), (127, 131), (128, 131), (129, 135), (130, 135)])
me_cylinder_001.attributes.new('sharp_edge', 'BOOLEAN', 'EDGE').data.foreach_set('value', [ (min(e.vertices), max(e.vertices)) in _k for e in me_cylinder_001.edges])
_uv = me_cylinder_001.uv_layers.new(name='UVMap')
_uv.uv.foreach_set('vector', [1.0, 0.5, 1.0, 0.5247, 0.875, 0.5247, 0.875, 0.5, 0.875, 0.5247, 0.75, 0.5247, 0.75, 0.5, 0.75, 0.5, 0.75, 0.5247, 0.625, 0.5247, 0.625, 0.5, 0.625, 0.5, 0.625, 0.5247, 0.5, 0.5247, 0.5, 0.5, 0.25, 0.5, 0.25, 0.5247, 0.125, 0.5247, 0.125, 0.5, 0.125, 0.5, 0.125, 0.5247, 0.0, 0.5247, 1.0, 0.5, 1.0, 0.5247, 0.875, 0.5247, 0.875, 0.5, 0.875, 0.5247, 0.75, 0.5247, 0.75, 0.5, 0.25, 0.5, 0.25, 0.5247, 0.125, 0.5247, 0.125, 0.5, 0.125, 0.5, 0.125, 0.5247, 0.0, 0.5247, 1.0, 0.5, 1.0, 0.5247, 0.875, 0.5247, 0.875, 0.5, 0.875, 0.5247, 0.75, 0.5247, 0.75, 0.5, 0.25, 0.5, 0.25, 0.5247, 0.125, 0.5247, 0.125, 0.5, 0.125, 0.5, 0.125, 0.5247, 0.0, 0.5247, 1.0, 0.5, 1.0, 0.5247, 0.875, 0.5247, 0.875, 0.5, 0.875, 0.5247, 0.75, 0.5247, 0.75, 0.5, 0.5, 0.5, 0.5, 0.5247, 0.375, 0.5247, 0.375, 0.5, 0.375, 0.5, 0.375, 0.5247, 0.25, 0.5247, 0.25, 0.5, 0.25, 0.5, 0.25, 0.5247, 0.125, 0.5247, 0.125, 0.5, 0.125, 0.5, 0.125, 0.5247, 0.0, 0.5247, 0.625, 0.5247, 0.75, 0.5247, 0.75, 0.9435, 0.625, 0.9449, 0.875, 0.5247, 1.0, 0.5247, 1.0, 0.9412, 0.875, 0.9419, 0.125, 0.5247, 0.25, 0.5247, 0.25, 0.9435, 0.125, 0.9419, 0.75, 0.5247, 0.875, 0.5247, 0.875, 0.9419, 0.75, 0.9435, 0.0, 0.5247, 0.125, 0.5247, 0.125, 0.9419, 0.0, 0.9412, 0.875, 0.5247, 1.0, 0.5247, 1.0, 0.9412, 0.875, 0.9419, 0.75, 0.5247, 0.875, 0.5247, 0.875, 0.9419, 0.75, 0.9435, 0.0, 0.5247, 0.125, 0.5247, 0.125, 0.9419, 0.0, 0.9412, 0.875, 0.5247, 1.0, 0.5247, 1.0, 0.9412, 0.875, 0.9419, 0.125, 0.5247, 0.25, 0.5247, 0.25, 0.9435, 0.125, 0.9419, 0.125, 0.5247, 0.25, 0.5247, 0.25, 0.9435, 0.125, 0.9419, 0.875, 0.5247, 1.0, 0.5247, 1.0, 0.9412, 0.875, 0.9419, 0.125, 0.5247, 0.25, 0.5247, 0.25, 0.9435, 0.125, 0.9419, 0.75, 0.5247, 0.875, 0.5247, 0.875, 0.9419, 0.75, 0.9435, 0.25, 0.5247, 0.375, 0.5247, 0.375, 0.9449, 0.25, 0.9435, 0.75, 0.5247, 0.875, 0.5247, 0.875, 0.9419, 0.75, 0.9435, 0.0, 0.5247, 0.125, 0.5247, 0.125, 0.9419, 0.0, 0.9412, 0.25, 0.5247, 0.375, 0.5247, 0.375, 0.9449, 0.25, 0.9435, 0.0, 0.5247, 0.125, 0.5247, 0.125, 0.9419, 0.0, 0.9412, 0.375, 0.5247, 0.5, 0.5247, 0.5, 0.9455, 0.375, 0.9449, 0.875, 0.5247, 1.0, 0.5247, 1.0, 0.9412, 0.875, 0.9419, 0.125, 0.5247, 0.25, 0.5247, 0.25, 0.9435, 0.125, 0.9419, 0.375, 0.5247, 0.5, 0.5247, 0.5, 0.9455, 0.375, 0.9449, 0.5, 0.5247, 0.625, 0.5247, 0.625, 0.9449, 0.5, 0.9455, 0.75, 0.5247, 0.875, 0.5247, 0.875, 0.9419, 0.75, 0.9435, 0.0, 0.5247, 0.125, 0.5247, 0.125, 0.9419, 0.0, 0.9412, 0.0, 0.5, 0.125, 0.5, 0.0, 0.5247, 0.0, 0.5, 0.125, 0.5, 0.0, 0.5247, 0.0, 0.5, 0.125, 0.5, 0.0, 0.5247, 0.0, 0.5, 0.125, 0.5, 0.0, 0.5247, 0.875, 0.9419, 1.0, 0.9412, 0.875, 1.0, 0.75, 0.9435, 0.875, 0.9419, 0.875, 1.0, 0.75, 1.0, 0.125, 0.9419, 0.25, 0.9435, 0.25, 1.0, 0.125, 1.0, 0.625, 0.9449, 0.75, 0.9435, 0.75, 1.0, 0.625, 1.0, 0.0, 0.9412, 0.125, 0.9419, 0.0, 1.0, 0.125, 0.9419, 0.25, 0.9435, 0.25, 1.0, 0.125, 1.0, 1.0, 0.9412, 1.0, 1.0, 0.875, 1.0, 0.75, 0.9435, 0.875, 0.9419, 0.875, 1.0, 0.75, 1.0, 1.0, 0.9412, 1.0, 1.0, 0.875, 1.0, 0.0, 0.9412, 0.125, 0.9419, 0.0, 1.0, 0.0, 0.9412, 0.125, 0.9419, 0.0, 1.0, 0.125, 0.9419, 0.25, 0.9435, 0.25, 1.0, 0.125, 1.0, 0.75, 0.9435, 0.875, 0.9419, 0.875, 1.0, 0.75, 1.0, 0.75, 0.9435, 0.875, 0.9419, 0.875, 1.0, 0.75, 1.0, 1.0, 0.9412, 1.0, 1.0, 0.875, 1.0, 0.25, 0.9435, 0.375, 0.9449, 0.375, 1.0, 0.25, 1.0, 0.5, 0.9455, 0.625, 0.9449, 0.625, 1.0, 0.5, 1.0, 0.125, 0.9419, 0.25, 0.9435, 0.25, 1.0, 0.125, 1.0, 0.0, 0.9412, 0.125, 0.9419, 0.0, 1.0, 0.375, 0.9449, 0.5, 0.9455, 0.5, 1.0, 0.375, 1.0, 1.0, 0.9412, 1.0, 1.0, 0.875, 1.0, 0.875, 0.9419, 1.0, 0.9412, 0.875, 1.0, 0.875, 0.9419, 1.0, 0.9412, 0.875, 1.0, 0.875, 0.9419, 1.0, 0.9412, 0.875, 1.0, 0.625, 0.9445, 0.625, 0.5247, 0.75, 0.5247, 0.75, 0.9435, 0.5, 0.9455, 0.5, 0.5247, 0.625, 0.5247, 0.625, 0.9445, 0.875, 0.5247, 1.0, 0.5247, 1.0, 0.9412, 0.875, 0.9419, 0.125, 0.5247, 0.25, 0.5247, 0.25, 0.9435, 0.125, 0.9419, 0.75, 0.5247, 0.875, 0.5247, 0.875, 0.9419, 0.75, 0.9435, 0.25, 0.5247, 0.375, 0.5247, 0.375, 0.9449, 0.25, 0.9435, 0.0, 0.5247, 0.125, 0.5247, 0.125, 0.9419, 0.0, 0.9412, 0.375, 0.5247, 0.5, 0.5247, 0.5, 0.9455, 0.375, 0.9449, 0.625, 0.9445, 0.625, 0.5247, 0.75, 0.5247, 0.75, 0.9435, 0.5, 0.9455, 0.5, 0.5247, 0.625, 0.5247, 0.625, 0.9445, 0.875, 0.5247, 1.0, 0.5247, 1.0, 0.9412, 0.875, 0.9419, 0.125, 0.5247, 0.25, 0.5247, 0.25, 0.9435, 0.125, 0.9419, 0.75, 0.5247, 0.875, 0.5247, 0.875, 0.9419, 0.75, 0.9435, 0.25, 0.5247, 0.375, 0.5247, 0.375, 0.9449, 0.25, 0.9435, 0.0, 0.5247, 0.125, 0.5247, 0.125, 0.9419, 0.0, 0.9412, 0.375, 0.5247, 0.5, 0.5247, 0.5, 0.9455, 0.375, 0.9449, 0.625, 0.9445, 0.625, 0.5247, 0.75, 0.5247, 0.75, 0.9435, 0.5, 0.9455, 0.5, 0.5247, 0.625, 0.5247, 0.625, 0.9445, 0.375, 0.5247, 0.25, 0.5247, 0.125, 0.5247, 1.0, 0.5247, 0.875, 0.5247, 0.75, 0.5247, 0.625, 0.5247, 0.5, 0.5247, 0.375, 0.5247, 0.25, 0.5247, 0.125, 0.5247, 1.0, 0.5247, 0.875, 0.5247, 0.75, 0.5247, 0.625, 0.5247, 0.5, 0.5247, 0.375, 0.5247, 0.25, 0.5247, 0.125, 0.5247, 1.0, 0.5247, 0.875, 0.5247, 0.75, 0.5247, 0.625, 0.5247, 0.5, 0.5247, 0.875, 0.9419, 0.0, 0.9412, 0.125, 0.9419, 0.25, 0.9435, 0.375, 0.9449, 0.5, 0.9455, 0.625, 0.9445, 0.75, 0.9435, 0.875, 0.9419, 0.0, 0.9412, 0.125, 0.9419, 0.25, 0.9435, 0.375, 0.9449, 0.5, 0.9455, 0.625, 0.9445, 0.75, 0.9435, 0.875, 0.9419, 0.0, 0.9412, 0.125, 0.9419, 0.25, 0.9435, 0.375, 0.9449, 0.5, 0.9455, 0.625, 0.9445, 0.75, 0.9435])
me_cylinder_001.use_remesh_fix_poles = True
me_cylinder_001.use_remesh_preserve_attributes = False
me_cylinder_001.use_mirror_vertex_groups = False
me_cylinder_001.update()
me_cube_015 = bpy.data.meshes.new('Cube.015')
me_cube_015.from_pydata([(1.125, -3.8, 0.2047), (1.125, 0.0, 0.2047), (1.5, -3.8, 0.2047), (1.5, 0.0, 0.2047), (1.125, 0.0, 0.1248), (1.125, -3.8, 0.1248), (0.0, -3.8, 0.1248), (0.0, 0.0, 0.1248), (1.5, 0.0, 0.1248), (1.5, -3.8, 0.1248), (1.5, 0.0, -0.00255), (1.5, -3.8, -0.00255), (1.125, -3.8, -0.00255), (0.0, -3.8, -0.00255), (1.125, 0.0, -0.00255), (0.0, 0.0, -0.00255), (1.326, 0.0, -0.00255), (1.326, 0.0, -0.2703), (1.326, -3.8, -0.2703), (1.326, -3.8, -0.00255), (1.386, 0.09589, 0.004177), (1.543, 0.00576, 0.004177), (1.543, -0.1745, 0.004177), (1.386, -0.2646, 0.004177), (1.23, -0.1745, 0.004177), (1.23, 0.00576, 0.004177), (1.319, -0.9566, -1.01), (1.319, -0.9566, 0.04383), (1.475, -1.047, -1.01), (1.475, -1.047, 0.04383), (1.475, -1.227, -1.01), (1.475, -1.227, 0.04383), (1.319, -1.317, -1.01), (1.319, -1.317, 0.04383), (1.163, -1.227, -1.01), (1.163, -1.227, 0.04383), (1.163, -1.047, -1.01), (1.163, -1.047, 0.04383), (1.386, 0.07706, 0.3647), (1.386, 0.09589, 0.3484), (1.526, -0.003652, 0.3647), (1.543, 0.00576, 0.3484), (1.526, -0.1651, 0.3647), (1.543, -0.1745, 0.3484), (1.386, -0.2458, 0.3647), (1.386, -0.2646, 0.3484), (1.247, -0.1651, 0.3647), (1.23, -0.1745, 0.3484), (1.247, -0.003652, 0.3647), (1.23, 0.00576, 0.3484)], [], [(12, 5, 6, 13), (4, 1, 3, 8), (8, 3, 2, 9), (4, 7, 6, 5), (9, 2, 0, 5), (15, 7, 4, 14), (0, 1, 4, 5), (3, 1, 0, 2), (11, 9, 5, 12), (10, 8, 9, 11), (14, 4, 8, 10), (17, 16, 19, 18), (10, 11, 19, 16), (25, 49, 39, 20), (22, 43, 45, 23), (23, 45, 47, 24), (24, 47, 49, 25), (20, 39, 41, 21), (21, 41, 43, 22), (26, 27, 29, 28), (28, 29, 31, 30), (30, 31, 33, 32), (32, 33, 35, 34), (34, 35, 37, 36), (36, 37, 27, 26), (41, 39, 38, 40), (43, 41, 40, 42), (45, 43, 42, 44), (47, 45, 44, 46), (49, 47, 46, 48), (39, 49, 48, 38), (40, 38, 48, 46, 44, 42)])
me_cube_015.polygons.foreach_set('use_smooth', [True] * 32)
_k = set([(0, 1), (0, 2), (0, 5), (1, 3), (1, 4), (2, 3), (2, 9), (3, 8), (4, 5), (4, 7), (5, 6), (8, 10), (9, 11)])
me_cube_015.attributes.new('sharp_edge', 'BOOLEAN', 'EDGE').data.foreach_set('value', [ (min(e.vertices), max(e.vertices)) in _k for e in me_cube_015.edges])
_uv = me_cube_015.uv_layers.new(name='UVMap')
_uv.uv.foreach_set('vector', [0.2566, 0.859, 0.2616, 0.859, 0.2616, 0.9852, 0.2566, 0.9852, 0.2611, 0.697, 0.2643, 0.697, 0.2643, 0.739, 0.2611, 0.739, 0.2669, 0.6306, 0.2696, 0.6306, 0.2696, 0.9671, 0.2669, 0.9671, 0.3016, 0.6306, 0.4037, 0.6306, 0.4037, 0.9671, 0.3016, 0.9671, 0.2616, 0.817, 0.2644, 0.817, 0.2644, 0.859, 0.2616, 0.859, 0.2553, 0.5708, 0.2611, 0.5708, 0.2611, 0.697, 0.2553, 0.697, 0.3016, 0.9671, 0.3016, 0.6306, 0.3016, 0.6306, 0.3016, 0.9671, 0.2783, 0.6306, 0.3016, 0.6306, 0.3016, 0.9671, 0.2783, 0.9671, 0.2566, 0.817, 0.2616, 0.817, 0.2616, 0.859, 0.2566, 0.859, 0.2621, 0.6306, 0.2669, 0.6306, 0.2669, 0.9671, 0.2621, 0.9671, 0.2553, 0.697, 0.2611, 0.697, 0.2611, 0.739, 0.2553, 0.739, 0.2573, 0.6306, 0.2621, 0.6306, 0.2621, 0.9671, 0.2573, 0.9671, 0.2621, 0.6306, 0.2621, 0.9671, 0.2621, 0.9671, 0.2621, 0.6306, 0.4437, 0.7563, 0.4437, 0.9243, 0.434, 0.9243, 0.434, 0.7563, 0.4727, 0.7563, 0.4727, 0.9243, 0.463, 0.9243, 0.463, 0.7563, 0.463, 0.7563, 0.463, 0.9243, 0.4534, 0.9243, 0.4534, 0.7563, 0.4534, 0.7563, 0.4534, 0.9243, 0.4437, 0.9243, 0.4437, 0.7563, 0.4921, 0.7563, 0.4921, 0.9243, 0.4824, 0.9243, 0.4824, 0.7563, 0.4824, 0.7563, 0.4824, 0.9243, 0.4727, 0.9243, 0.4727, 0.7563, 0.4902, 0.7786, 0.4902, 0.9037, 0.4821, 0.9037, 0.4821, 0.7786, 0.4821, 0.7786, 0.4821, 0.9037, 0.474, 0.9037, 0.474, 0.7786, 0.474, 0.7786, 0.474, 0.9037, 0.4659, 0.9037, 0.4659, 0.7786, 0.4659, 0.7786, 0.4659, 0.9037, 0.4579, 0.9037, 0.4579, 0.7786, 0.4579, 0.7786, 0.4579, 0.9037, 0.4498, 0.9037, 0.4498, 0.7786, 0.4498, 0.7786, 0.4498, 0.9037, 0.4417, 0.9037, 0.4417, 0.7786, 0.4824, 0.9243, 0.4921, 0.9243, 0.4915, 0.9493, 0.4829, 0.9493, 0.4727, 0.9243, 0.4824, 0.9243, 0.4819, 0.9493, 0.4732, 0.9493, 0.463, 0.9243, 0.4727, 0.9243, 0.4722, 0.9493, 0.4636, 0.9493, 0.4534, 0.9243, 0.463, 0.9243, 0.4625, 0.9493, 0.4539, 0.9493, 0.4437, 0.9243, 0.4534, 0.9243, 0.4529, 0.9493, 0.4442, 0.9493, 0.434, 0.9243, 0.4437, 0.9243, 0.4432, 0.9493, 0.4345, 0.9493, 0.4811, 0.9827, 0.463, 0.9885, 0.4449, 0.9827, 0.4449, 0.9713, 0.463, 0.9656, 0.4811, 0.9713])
me_cube_015.materials.append(mat_material_001)
me_cube_015.use_remesh_fix_poles = True
me_cube_015.use_remesh_preserve_attributes = False
me_cube_015.use_mirror_vertex_groups = False
me_cube_015.update()
me_cylinder_002 = bpy.data.meshes.new('Cylinder.002')
me_cylinder_002.from_pydata([(1.504, 1.964, -0.8899), (1.659, 1.9, -0.9059), (1.723, 1.744, -0.9125), (1.659, 1.588, -0.9059), (1.504, 1.523, -0.8899), (1.349, 1.588, -0.8739), (1.285, 1.744, -0.8673), (1.349, 1.9, -0.8739), (1.355, 2.419, -0.1981), (1.47, 2.374, -0.183), (1.517, 2.265, -0.1467), (1.47, 2.157, -0.1104), (1.355, 2.112, -0.09536), (1.241, 2.157, -0.1104), (1.194, 2.265, -0.1467), (1.241, 2.374, -0.183), (1.596, 1.831, 0.8009), (1.304, 2.305, -0.1708), (1.622, 1.781, 0.7689), (1.33, 2.256, -0.2028), (1.539, 1.8, 0.8027), (1.247, 2.274, -0.169), (1.566, 1.75, 0.7707), (1.273, 2.224, -0.201), (1.634, 1.9, 0.5822), (1.634, 1.9, 0.5177), (1.57, 1.9, 0.5822), (1.57, 1.9, 0.5177), (1.647, 1.964, 0.4957), (1.796, 1.9, 0.4517), (1.857, 1.744, 0.4335), (1.796, 1.588, 0.4517), (1.647, 1.523, 0.4957), (1.498, 1.588, 0.5397), (1.437, 1.744, 0.5579), (1.498, 1.9, 0.5397), (1.656, 1.964, 0.5862), (1.805, 1.9, 0.5404), (1.866, 1.744, 0.5214), (1.805, 1.588, 0.5404), (1.656, 1.523, 0.5862), (1.508, 1.588, 0.6321), (1.447, 1.744, 0.651), (1.508, 1.9, 0.6321), (1.817, 1.917, 0.491), (1.885, 1.744, 0.4703), (1.817, 1.57, 0.491), (1.652, 1.499, 0.541), (1.486, 1.57, 0.591), (1.418, 1.744, 0.6117), (1.486, 1.917, 0.591), (1.652, 1.989, 0.541), (1.145, 1.9, 0.0), (1.145, 1.9, 0.1229), (1.266, 1.9, 0.0), (1.266, 1.9, 0.1229), (0.0, 1.9, 0.0), (0.0, 1.9, 0.1229), (1.069, 1.9, 0.0), (1.069, 1.9, 0.1229), (1.107, 1.915, 0.0), (1.107, 1.915, 0.1443), (1.276, 2.286, -0.006158), (1.311, 2.259, -0.05257), (1.228, 2.294, -0.04798), (1.263, 2.267, -0.09439), (1.097, 1.848, 0.1165), (1.132, 1.82, 0.07009), (1.084, 1.828, 0.02826), (1.048, 1.856, 0.07468), (1.634, 1.192e-07, 0.4265), (1.634, 0.0, 0.362), (1.57, 0.0, 0.362), (1.57, 1.192e-07, 0.4265), (1.145, 0.0, -0.03284), (1.266, 0.0, -0.1557), (1.266, 0.0, -0.03284), (0.0, 0.0, -0.03284), (1.069, 0.0, -0.03284), (1.107, 0.0, -0.01144), (1.634, 0.95, 0.4759), (1.634, 0.95, 0.4113), (1.57, 0.95, 0.4113), (1.57, 0.95, 0.4759), (1.266, 0.95, -0.1063), (1.145, 0.95, 0.01654), (1.266, 0.95, 0.01654), (0.0, 0.95, 0.01654), (1.069, 0.95, 0.01654), (1.107, 0.9577, 0.03794), (1.634, 0.475, 0.3734), (1.57, 0.475, 0.3734), (1.57, 0.475, 0.4379), (1.634, 0.475, 0.4379), (1.145, 0.475, -0.02144), (1.266, 0.475, -0.02144), (0.0, 0.475, -0.02144), (1.069, 0.475, -0.02144), (1.107, 0.4789, -4.124e-05), (1.266, 0.475, -0.1443), (1.634, 1.425, 0.529), (1.634, 1.425, 0.4645), (1.57, 1.425, 0.4645), (1.57, 1.425, 0.529), (1.266, 1.425, -0.05317), (1.145, 1.425, 0.06971), (1.266, 1.425, 0.06971), (0.0, 1.425, 0.06971), (1.069, 1.425, 0.06971), (1.107, 1.437, 0.09111), (1.685, 1.95, 0.8677), (1.684, 1.964, 0.8545), (1.823, 1.89, 0.8195), (1.831, 1.9, 0.803), (1.88, 1.744, 0.7995), (1.892, 1.744, 0.7816), (1.823, 1.598, 0.8195), (1.831, 1.588, 0.803), (1.685, 1.538, 0.8677), (1.684, 1.523, 0.8545), (1.548, 1.598, 0.9159), (1.537, 1.588, 0.906), (1.491, 1.744, 0.9359), (1.476, 1.744, 0.9274), (1.548, 1.89, 0.9159), (1.537, 1.9, 0.906), (1.355, 2.607, 0.4228), (1.355, 2.615, 0.4027), (1.46, 2.571, 0.4458), (1.47, 2.575, 0.4279), (1.503, 2.482, 0.5014), (1.517, 2.478, 0.4888), (1.46, 2.394, 0.5569), (1.47, 2.381, 0.5497), (1.355, 2.357, 0.5799), (1.355, 2.341, 0.5749), (1.251, 2.394, 0.5569), (1.241, 2.381, 0.5497), (1.208, 2.482, 0.5014), (1.194, 2.478, 0.4888), (1.251, 2.571, 0.4458), (1.241, 2.575, 0.4279)], [], [(43, 125, 111, 36), (38, 115, 117, 39), (39, 117, 119, 40), (40, 119, 121, 41), (41, 121, 123, 42), (42, 123, 125, 43), (36, 111, 113, 37), (128, 126, 140, 138, 136, 134, 132, 130), (37, 113, 115, 38), (15, 141, 127, 8), (10, 131, 133, 11), (11, 133, 135, 12), (12, 135, 137, 13), (13, 137, 139, 14), (14, 139, 141, 15), (8, 127, 129, 9), (9, 129, 131, 10), (16, 18, 19, 17), (18, 22, 23, 19), (22, 20, 21, 23), (20, 16, 17, 21), (100, 101, 25, 24), (101, 102, 27, 25), (102, 103, 26, 27), (103, 100, 24, 26), (7, 35, 28, 0), (6, 34, 35, 7), (5, 33, 34, 6), (4, 32, 33, 5), (3, 31, 32, 4), (2, 30, 31, 3), (1, 29, 30, 2), (0, 28, 29, 1), (50, 43, 36, 51), (49, 42, 43, 50), (48, 41, 42, 49), (47, 40, 41, 48), (46, 39, 40, 47), (45, 38, 39, 46), (44, 37, 38, 45), (51, 36, 37, 44), (28, 51, 44, 29), (29, 44, 45, 30), (30, 45, 46, 31), (31, 46, 47, 32), (32, 47, 48, 33), (33, 48, 49, 34), (34, 49, 50, 35), (35, 50, 51, 28), (52, 53, 55, 54), (60, 61, 53, 52), (56, 57, 59, 58), (58, 59, 61, 60), (66, 67, 63, 62), (67, 68, 65, 63), (68, 69, 64, 65), (69, 66, 62, 64), (94, 98, 79, 74), (95, 94, 74, 76), (97, 96, 77, 78), (99, 95, 76, 75), (98, 97, 78, 79), (92, 93, 80, 83), (91, 92, 83, 82), (90, 91, 82, 81), (93, 90, 81, 80), (109, 108, 88, 89), (104, 106, 86, 84), (108, 107, 87, 88), (106, 105, 85, 86), (105, 109, 89, 85), (70, 71, 90, 93), (71, 72, 91, 90), (72, 73, 92, 91), (73, 70, 93, 92), (89, 88, 97, 98), (84, 86, 95, 99), (88, 87, 96, 97), (86, 85, 94, 95), (85, 89, 98, 94), (83, 80, 100, 103), (82, 83, 103, 102), (81, 82, 102, 101), (80, 81, 101, 100), (53, 61, 109, 105), (55, 53, 105, 106), (59, 57, 107, 108), (54, 55, 106, 104), (61, 59, 108, 109), (113, 111, 110, 112), (115, 113, 112, 114), (117, 115, 114, 116), (119, 117, 116, 118), (121, 119, 118, 120), (123, 121, 120, 122), (125, 123, 122, 124), (111, 125, 124, 110), (129, 127, 126, 128), (131, 129, 128, 130), (133, 131, 130, 132), (135, 133, 132, 134), (137, 135, 134, 136), (139, 137, 136, 138), (141, 139, 138, 140), (127, 141, 140, 126), (112, 110, 124, 122, 120, 118, 116, 114)])
me_cylinder_002.polygons.foreach_set('use_smooth', [True] * 106)
_k = set([(28, 29), (28, 35), (29, 30), (30, 31), (31, 32), (32, 33), (33, 34), (34, 35), (36, 37), (36, 43), (37, 38), (38, 39), (39, 40), (40, 41), (41, 42), (42, 43), (52, 53), (53, 55), (53, 105), (54, 55), (55, 106), (57, 59), (58, 59), (59, 108), (74, 94), (76, 95), (78, 97), (85, 94), (85, 105), (86, 95), (86, 106), (88, 97), (88, 108)])
me_cylinder_002.attributes.new('sharp_edge', 'BOOLEAN', 'EDGE').data.foreach_set('value', [ (min(e.vertices), max(e.vertices)) in _k for e in me_cylinder_002.edges])
_uv = me_cylinder_002.uv_layers.new(name='UVMap')
_uv.uv.foreach_set('vector', [0.1978, 0.8735, 0.1978, 0.9053, 0.1909, 0.9052, 0.1909, 0.8735, 0.2325, 0.8735, 0.2325, 0.9052, 0.2256, 0.9052, 0.2256, 0.8735, 0.2256, 0.8735, 0.2256, 0.9052, 0.2186, 0.9052, 0.2186, 0.8735, 0.2186, 0.8735, 0.2186, 0.9052, 0.2117, 0.9053, 0.2117, 0.8735, 0.2117, 0.8735, 0.2117, 0.9053, 0.2048, 0.9053, 0.2048, 0.8735, 0.2048, 0.8735, 0.2048, 0.9053, 0.1978, 0.9053, 0.1978, 0.8735, 0.2464, 0.8735, 0.2464, 0.9052, 0.2395, 0.9052, 0.2395, 0.8735, 0.2249, 0.9306, 0.2333, 0.9292, 0.2417, 0.9306, 0.2451, 0.9337, 0.2417, 0.9369, 0.2333, 0.9383, 0.2249, 0.9369, 0.2215, 0.9337, 0.2395, 0.8735, 0.2395, 0.9052, 0.2325, 0.9052, 0.2325, 0.8735, 0.1999, 0.6428, 0.1999, 0.904, 0.1931, 0.9039, 0.1931, 0.6428, 0.2337, 0.6428, 0.2337, 0.9042, 0.2269, 0.9044, 0.2269, 0.6428, 0.2269, 0.6428, 0.2269, 0.9044, 0.2202, 0.9045, 0.2202, 0.6428, 0.2202, 0.6428, 0.2202, 0.9045, 0.2134, 0.9044, 0.2134, 0.6428, 0.2134, 0.6428, 0.2134, 0.9044, 0.2067, 0.9042, 0.2067, 0.6428, 0.2067, 0.6428, 0.2067, 0.9042, 0.1999, 0.904, 0.1999, 0.6428, 0.2472, 0.6428, 0.2472, 0.9039, 0.2404, 0.904, 0.2404, 0.6428, 0.2404, 0.6428, 0.2404, 0.904, 0.2337, 0.9042, 0.2337, 0.6428, 0.2027, 0.5111, 0.2027, 0.5369, 0.234, 0.5369, 0.234, 0.5111, 0.2027, 0.5369, 0.2027, 0.5627, 0.234, 0.5627, 0.234, 0.5369, 0.2027, 0.5627, 0.2027, 0.5886, 0.234, 0.5886, 0.234, 0.5627, 0.2027, 0.5886, 0.2027, 0.6144, 0.234, 0.6144, 0.234, 0.5886, 0.2327, 0.6188, 0.2327, 0.5903, 0.2462, 0.5903, 0.2462, 0.6188, 0.2327, 0.5903, 0.2327, 0.5618, 0.2462, 0.5618, 0.2462, 0.5903, 0.2327, 0.5618, 0.2327, 0.5333, 0.2462, 0.5333, 0.2462, 0.5618, 0.2327, 0.5333, 0.2327, 0.5048, 0.2462, 0.5048, 0.2462, 0.5333, 0.1978, 0.6799, 0.1978, 0.8617, 0.1909, 0.8617, 0.1909, 0.6799, 0.2048, 0.6799, 0.2048, 0.8617, 0.1978, 0.8617, 0.1978, 0.6799, 0.2117, 0.6799, 0.2117, 0.8617, 0.2048, 0.8617, 0.2048, 0.6799, 0.2186, 0.6799, 0.2186, 0.8617, 0.2117, 0.8617, 0.2117, 0.6799, 0.2256, 0.6799, 0.2256, 0.8617, 0.2186, 0.8617, 0.2186, 0.6799, 0.2325, 0.6799, 0.2325, 0.8617, 0.2256, 0.8617, 0.2256, 0.6799, 0.2395, 0.6799, 0.2395, 0.8617, 0.2325, 0.8617, 0.2325, 0.6799, 0.2464, 0.6799, 0.2464, 0.8617, 0.2395, 0.8617, 0.2395, 0.6799, 0.2004, 0.5655, 0.2004, 0.6197, 0.1942, 0.6197, 0.1942, 0.5655, 0.2066, 0.5655, 0.2066, 0.6197, 0.2004, 0.6197, 0.2004, 0.5655, 0.2128, 0.5655, 0.2128, 0.6197, 0.2066, 0.6197, 0.2066, 0.5655, 0.2191, 0.5655, 0.2191, 0.6197, 0.2128, 0.6197, 0.2128, 0.5655, 0.2253, 0.5655, 0.2253, 0.6197, 0.2191, 0.6197, 0.2191, 0.5655, 0.2315, 0.5655, 0.2315, 0.6197, 0.2253, 0.6197, 0.2253, 0.5655, 0.2377, 0.5655, 0.2377, 0.6197, 0.2315, 0.6197, 0.2315, 0.5655, 0.2439, 0.5655, 0.2439, 0.6197, 0.2377, 0.6197, 0.2377, 0.5655, 0.2439, 0.5112, 0.2439, 0.5655, 0.2377, 0.5655, 0.2377, 0.5112, 0.2377, 0.5112, 0.2377, 0.5655, 0.2315, 0.5655, 0.2315, 0.5112, 0.2315, 0.5112, 0.2315, 0.5655, 0.2253, 0.5655, 0.2253, 0.5112, 0.2253, 0.5112, 0.2253, 0.5655, 0.2191, 0.5655, 0.2191, 0.5112, 0.2191, 0.5112, 0.2191, 0.5655, 0.2128, 0.5655, 0.2128, 0.5112, 0.2128, 0.5112, 0.2128, 0.5655, 0.2066, 0.5655, 0.2066, 0.5112, 0.2066, 0.5112, 0.2066, 0.5655, 0.2004, 0.5655, 0.2004, 0.5112, 0.2004, 0.5112, 0.2004, 0.5655, 0.1942, 0.5655, 0.1942, 0.5112, 0.09167, 0.532, 0.09167, 0.8258, 0.08571, 0.8258, 0.08571, 0.532, 0.2166, 0.6118, 0.2127, 0.5168, 0.2142, 0.5166, 0.2181, 0.6116, 0.02054, 0.5196, 0.02054, 0.8134, 0.007645, 0.8134, 0.007645, 0.5196, 0.2151, 0.612, 0.2112, 0.5171, 0.2127, 0.5168, 0.2166, 0.6118, 0.2153, 0.5111, 0.2153, 0.5369, 0.2289, 0.5369, 0.2289, 0.5111, 0.2153, 0.5369, 0.2153, 0.5627, 0.2289, 0.5627, 0.2289, 0.5369, 0.2153, 0.5627, 0.2153, 0.5886, 0.2289, 0.5886, 0.2289, 0.5627, 0.2153, 0.5886, 0.2153, 0.6144, 0.2289, 0.6144, 0.2289, 0.5886, 0.223, 0.5944, 0.226, 0.5944, 0.226, 0.6191, 0.223, 0.6191, 0.03884, 0.8258, 0.03884, 0.8398, 0.02321, 0.8398, 0.02321, 0.8258, 0.07229, 0.9481, 0.1731, 0.9481, 0.1731, 0.9794, 0.07229, 0.9794, 0.01423, 0.532, 0.01423, 0.8258, 0.009643, 0.8258, 0.009643, 0.532, 0.226, 0.5944, 0.229, 0.5944, 0.229, 0.6191, 0.226, 0.6191, 0.2056, 0.5333, 0.2056, 0.5048, 0.2191, 0.5048, 0.2191, 0.5333, 0.2056, 0.5618, 0.2056, 0.5333, 0.2191, 0.5333, 0.2191, 0.5618, 0.2056, 0.5903, 0.2056, 0.5618, 0.2191, 0.5618, 0.2191, 0.5903, 0.2056, 0.6188, 0.2056, 0.5903, 0.2191, 0.5903, 0.2191, 0.6188, 0.226, 0.5451, 0.229, 0.5451, 0.229, 0.5697, 0.226, 0.5697, 0.02339, 0.532, 0.02339, 0.8258, 0.01881, 0.8258, 0.01881, 0.532, 0.07229, 0.8856, 0.1731, 0.8856, 0.1731, 0.9169, 0.07229, 0.9169, 0.07009, 0.8258, 0.07009, 0.8398, 0.05446, 0.8398, 0.05446, 0.8258, 0.223, 0.5451, 0.226, 0.5451, 0.226, 0.5697, 0.223, 0.5697, 0.192, 0.6188, 0.192, 0.5903, 0.2056, 0.5903, 0.2056, 0.6188, 0.192, 0.5903, 0.192, 0.5618, 0.2056, 0.5618, 0.2056, 0.5903, 0.192, 0.5618, 0.192, 0.5333, 0.2056, 0.5333, 0.2056, 0.5618, 0.192, 0.5333, 0.192, 0.5048, 0.2056, 0.5048, 0.2056, 0.5333, 0.226, 0.5697, 0.229, 0.5697, 0.229, 0.5944, 0.226, 0.5944, 0.01881, 0.532, 0.01881, 0.8258, 0.01423, 0.8258, 0.01423, 0.532, 0.07229, 0.9169, 0.1731, 0.9169, 0.1731, 0.9481, 0.07229, 0.9481, 0.05446, 0.8258, 0.05446, 0.8398, 0.03884, 0.8398, 0.03884, 0.8258, 0.223, 0.5697, 0.226, 0.5697, 0.226, 0.5944, 0.223, 0.5944, 0.2191, 0.5333, 0.2191, 0.5048, 0.2327, 0.5048, 0.2327, 0.5333, 0.2191, 0.5618, 0.2191, 0.5333, 0.2327, 0.5333, 0.2327, 0.5618, 0.2191, 0.5903, 0.2191, 0.5618, 0.2327, 0.5618, 0.2327, 0.5903, 0.2191, 0.6188, 0.2191, 0.5903, 0.2327, 0.5903, 0.2327, 0.6188, 0.223, 0.5204, 0.226, 0.5204, 0.226, 0.5451, 0.223, 0.5451, 0.08571, 0.8258, 0.08571, 0.8398, 0.07009, 0.8398, 0.07009, 0.8258, 0.07229, 0.8544, 0.1731, 0.8544, 0.1731, 0.8856, 0.07229, 0.8856, 0.02798, 0.532, 0.02798, 0.8258, 0.02339, 0.8258, 0.02339, 0.532, 0.226, 0.5204, 0.229, 0.5204, 0.229, 0.5451, 0.226, 0.5451, 0.2395, 0.9052, 0.2464, 0.9052, 0.2462, 0.9155, 0.2397, 0.9155, 0.2325, 0.9052, 0.2395, 0.9052, 0.2392, 0.9155, 0.2327, 0.9155, 0.2256, 0.9052, 0.2325, 0.9052, 0.2323, 0.9155, 0.2258, 0.9155, 0.2186, 0.9052, 0.2256, 0.9052, 0.2254, 0.9155, 0.2189, 0.9155, 0.2117, 0.9053, 0.2186, 0.9052, 0.2184, 0.9155, 0.2119, 0.9155, 0.2048, 0.9053, 0.2117, 0.9053, 0.2115, 0.9155, 0.205, 0.9155, 0.1978, 0.9053, 0.2048, 0.9053, 0.2045, 0.9155, 0.198, 0.9155, 0.1909, 0.9052, 0.1978, 0.9053, 0.1976, 0.9155, 0.1911, 0.9155, 0.2404, 0.904, 0.2472, 0.9039, 0.2469, 0.9176, 0.2407, 0.9176, 0.2337, 0.9042, 0.2404, 0.904, 0.2402, 0.9176, 0.234, 0.9176, 0.2269, 0.9044, 0.2337, 0.9042, 0.2334, 0.9176, 0.2272, 0.9176, 0.2202, 0.9045, 0.2269, 0.9044, 0.2266, 0.9176, 0.2205, 0.9176, 0.2134, 0.9044, 0.2202, 0.9045, 0.2199, 0.9176, 0.2137, 0.9176, 0.2067, 0.9042, 0.2134, 0.9044, 0.2131, 0.9176, 0.207, 0.9176, 0.1999, 0.904, 0.2067, 0.9042, 0.2064, 0.9176, 0.2002, 0.9176, 0.1931, 0.9039, 0.1999, 0.904, 0.1996, 0.9176, 0.1934, 0.9176, 0.2136, 0.9458, 0.2048, 0.9471, 0.1959, 0.9458, 0.1923, 0.9425, 0.1959, 0.9391, 0.2048, 0.9378, 0.2136, 0.9391, 0.2172, 0.9425])
me_cylinder_002.materials.append(mat_material_001)
me_cylinder_002.use_remesh_fix_poles = True
me_cylinder_002.use_remesh_preserve_attributes = False
me_cylinder_002.use_mirror_vertex_groups = False
me_cylinder_002.update()
me_cube_002 = bpy.data.meshes.new('Cube.002')
me_cube_002.from_pydata([(-3.5, -3.641, 4.4), (-3.5, -3.641, 0.6), (-0.5, -3.709, 0.6), (-0.5, -3.709, 4.4), (-3.5, 5.512, 4.4), (-3.5, 5.512, 0.6), (-0.5, 5.512, 0.6), (-0.5, 5.512, 4.4)], [], [(2, 3, 0, 1), (6, 5, 4, 7), (2, 1, 5, 6), (3, 2, 6, 7), (1, 0, 4, 5), (0, 3, 7, 4)])
me_cube_002.polygons.foreach_set('use_smooth', [True] * 6)
_k = set([(0, 1), (0, 3), (1, 2), (2, 3), (4, 5), (4, 7), (5, 6), (6, 7)])
me_cube_002.attributes.new('sharp_edge', 'BOOLEAN', 'EDGE').data.foreach_set('value', [ (min(e.vertices), max(e.vertices)) in _k for e in me_cube_002.edges])
_uv = me_cube_002.uv_layers.new(name='UVMap')
_uv.uv.foreach_set('vector', [0.625, 0.5, 0.625, 0.75, 0.875, 0.75, 0.875, 0.5, 0.625, 0.5, 0.875, 0.5, 0.875, 0.75, 0.625, 0.75, 0.625, 0.5, 0.875, 0.5, 0.875, 0.5, 0.625, 0.5, 0.625, 0.75, 0.625, 0.5, 0.625, 0.5, 0.625, 0.75, 0.875, 0.5, 0.875, 0.75, 0.875, 0.75, 0.875, 0.5, 0.875, 0.75, 0.625, 0.75, 0.625, 0.75, 0.875, 0.75])
me_cube_002.materials.append(mat_default_obj_002)
me_cube_002.use_remesh_fix_poles = True
me_cube_002.use_remesh_preserve_attributes = False
me_cube_002.use_mirror_vertex_groups = False
me_cube_002.update()
me_cube_002.normals_split_custom_set([tuple(v) for v in zip(*[iter([-0.0226, -0.9997, -5.018e-07, -0.0226, -0.9997, -5.018e-07, -0.0226, -0.9997, -5.018e-07, -0.0226, -0.9997, -5.018e-07, 0.0, 1.0, 5.019e-07, 0.0, 1.0, 5.019e-07, 0.0, 1.0, 5.019e-07, 0.0, 1.0, 5.019e-07, 0.7122, 1.444e-07, -0.702, -0.702, 1.879e-07, -0.7121, -0.7071, 1.868e-07, -0.7071, 0.7071, 1.458e-07, -0.7071, 0.7122, -2.04e-07, 0.702, 0.7122, 1.444e-07, -0.702, 0.7071, 1.458e-07, -0.7071, 0.7071, -2.052e-07, 0.7071, -0.702, 1.879e-07, -0.7121, -0.702, -1.656e-07, 0.7121, -0.7071, -1.641e-07, 0.7071, -0.7071, 1.868e-07, -0.7071, -0.702, -1.656e-07, 0.7121, 0.7122, -2.04e-07, 0.702, 0.7071, -2.052e-07, 0.7071, -0.7071, -1.641e-07, 0.7071])] * 3)])
me_cube_003 = bpy.data.meshes.new('Cube.003')
me_cube_003.from_pydata([(-3.5, -3.87, 5.4), (-3.5, -3.87, 0.6), (-0.5, -3.938, 0.6), (-0.5, -3.938, 5.4), (-3.5, 5.052, 5.4), (-3.5, 5.052, 0.6), (-0.5, 5.052, 0.6), (-0.5, 5.052, 5.4)], [], [(2, 3, 0, 1), (6, 5, 4, 7), (2, 1, 5, 6), (3, 2, 6, 7), (1, 0, 4, 5), (0, 3, 7, 4)])
me_cube_003.polygons.foreach_set('use_smooth', [True] * 6)
_k = set([(0, 1), (0, 3), (1, 2), (2, 3), (4, 5), (4, 7), (5, 6), (6, 7)])
me_cube_003.attributes.new('sharp_edge', 'BOOLEAN', 'EDGE').data.foreach_set('value', [ (min(e.vertices), max(e.vertices)) in _k for e in me_cube_003.edges])
_uv = me_cube_003.uv_layers.new(name='UVMap')
_uv.uv.foreach_set('vector', [0.625, 0.5, 0.625, 0.75, 0.875, 0.75, 0.875, 0.5, 0.625, 0.5, 0.875, 0.5, 0.875, 0.75, 0.625, 0.75, 0.625, 0.5, 0.875, 0.5, 0.875, 0.5, 0.625, 0.5, 0.625, 0.75, 0.625, 0.5, 0.625, 0.5, 0.625, 0.75, 0.875, 0.5, 0.875, 0.75, 0.875, 0.75, 0.875, 0.5, 0.875, 0.75, 0.625, 0.75, 0.625, 0.75, 0.875, 0.75])
me_cube_003.materials.append(mat_default_obj_003)
me_cube_003.use_remesh_fix_poles = True
me_cube_003.use_remesh_preserve_attributes = False
me_cube_003.use_mirror_vertex_groups = False
me_cube_003.update()
me_cube_003.normals_split_custom_set([tuple(v) for v in zip(*[iter([-0.0226, -0.9997, -3.973e-07, -0.0226, -0.9997, -3.973e-07, -0.0226, -0.9997, -3.973e-07, -0.0226, -0.9997, -3.973e-07, 0.0, 1.0, 3.974e-07, 0.0, 1.0, 3.974e-07, 0.0, 1.0, 3.974e-07, 0.0, 1.0, 3.974e-07, 0.7122, 9.085e-08, -0.702, -0.702, 1.161e-07, -0.7121, -0.7071, 1.153e-07, -0.7071, 0.7071, 9.186e-08, -0.7071, 0.7122, -1.357e-07, 0.702, 0.7122, 9.085e-08, -0.702, 0.7071, 9.186e-08, -0.7071, 0.7071, -1.364e-07, 0.7071, -0.702, 1.161e-07, -0.7121, -0.702, -1.137e-07, 0.7121, -0.7071, -1.129e-07, 0.7071, -0.7071, 1.153e-07, -0.7071, -0.702, -1.137e-07, 0.7121, 0.7122, -1.357e-07, 0.702, 0.7071, -1.364e-07, 0.7071, -0.7071, -1.129e-07, 0.7071])] * 3)])
me_cube_004 = bpy.data.meshes.new('Cube.004')
me_cube_004.from_pydata([(-3.5, -4.083, 6.4), (-3.5, -4.083, 0.6), (-0.5, -4.151, 0.6), (-0.5, -4.151, 6.4), (-3.5, 4.692, 6.4), (-3.5, 4.692, 0.6), (-0.5, 4.692, 0.6), (-0.5, 4.692, 6.4)], [], [(2, 3, 0, 1), (6, 5, 4, 7), (2, 1, 5, 6), (3, 2, 6, 7), (1, 0, 4, 5), (0, 3, 7, 4)])
me_cube_004.polygons.foreach_set('use_smooth', [True] * 6)
_k = set([(0, 1), (0, 3), (1, 2), (2, 3), (4, 5), (4, 7), (5, 6), (6, 7)])
me_cube_004.attributes.new('sharp_edge', 'BOOLEAN', 'EDGE').data.foreach_set('value', [ (min(e.vertices), max(e.vertices)) in _k for e in me_cube_004.edges])
_uv = me_cube_004.uv_layers.new(name='UVMap')
_uv.uv.foreach_set('vector', [0.625, 0.5, 0.625, 0.75, 0.875, 0.75, 0.875, 0.5, 0.625, 0.5, 0.875, 0.5, 0.875, 0.75, 0.625, 0.75, 0.625, 0.5, 0.875, 0.5, 0.875, 0.5, 0.625, 0.5, 0.625, 0.75, 0.625, 0.5, 0.625, 0.5, 0.625, 0.75, 0.875, 0.5, 0.875, 0.75, 0.875, 0.75, 0.875, 0.5, 0.875, 0.75, 0.625, 0.75, 0.625, 0.75, 0.875, 0.75])
me_cube_004.materials.append(mat_default_obj_004)
me_cube_004.use_remesh_fix_poles = True
me_cube_004.use_remesh_preserve_attributes = False
me_cube_004.use_mirror_vertex_groups = False
me_cube_004.update()
me_cube_004.normals_split_custom_set([tuple(v) for v in zip(*[iter([-0.0226, -0.9997, -3.836e-07, -0.0226, -0.9997, -3.836e-07, -0.0226, -0.9997, -3.836e-07, -0.0226, -0.9997, -3.836e-07, 0.0, 1.0, 3.289e-07, 0.0, 1.0, 3.289e-07, 0.0, 1.0, 3.289e-07, 0.0, 1.0, 3.289e-07, 0.7122, 5.995e-08, -0.702, -0.702, 1.106e-07, -0.7121, -0.7071, 1.102e-07, -0.7071, 0.7071, 6.072e-08, -0.7071, 0.7122, -1.372e-07, 0.702, 0.7122, 5.995e-08, -0.702, 0.7071, 6.072e-08, -0.7071, 0.7071, -1.378e-07, 0.7071, -0.702, 1.106e-07, -0.7121, -0.702, -8.934e-08, 0.7121, -0.7071, -8.833e-08, 0.7071, -0.7071, 1.102e-07, -0.7071, -0.702, -8.934e-08, 0.7121, 0.7122, -1.372e-07, 0.702, 0.7071, -1.378e-07, 0.7071, -0.7071, -8.833e-08, 0.7071])] * 3)])
me_cube_005 = bpy.data.meshes.new('Cube.005')
me_cube_005.from_pydata([(-3.5, -4.542, 5.869), (-3.5, -4.542, 0.6), (-0.5, -4.61, 0.6), (-0.5, -4.61, 5.869), (-3.5, 5.0, 5.869), (-3.5, 5.0, 0.6), (-0.5, 5.0, 0.6), (-0.5, 5.0, 5.869)], [], [(2, 3, 0, 1), (6, 5, 4, 7), (3, 2, 6, 7), (2, 1, 5, 6), (0, 3, 7, 4), (1, 0, 4, 5)])
me_cube_005.polygons.foreach_set('use_smooth', [True] * 6)
_k = set([(0, 1), (0, 3), (1, 2), (2, 3), (4, 5), (4, 7), (5, 6), (6, 7)])
me_cube_005.attributes.new('sharp_edge', 'BOOLEAN', 'EDGE').data.foreach_set('value', [ (min(e.vertices), max(e.vertices)) in _k for e in me_cube_005.edges])
_uv = me_cube_005.uv_layers.new(name='UVMap')
_uv.uv.foreach_set('vector', [0.625, 0.5, 0.625, 0.7325, 0.875, 0.7325, 0.875, 0.5, 0.625, 0.5, 0.875, 0.5, 0.875, 0.7325, 0.625, 0.7325, 0.625, 0.7325, 0.625, 0.5, 0.625, 0.5, 0.625, 0.7325, 0.625, 0.5, 0.875, 0.5, 0.875, 0.5, 0.625, 0.5, 0.875, 0.7325, 0.625, 0.7325, 0.625, 0.7325, 0.875, 0.7325, 0.875, 0.5, 0.875, 0.7325, 0.875, 0.7325, 0.875, 0.5])
me_cube_005.materials.append(mat_default_obj_005)
me_cube_005.use_remesh_fix_poles = True
me_cube_005.use_remesh_preserve_attributes = False
me_cube_005.use_mirror_vertex_groups = False
me_cube_005.update()
me_cube_005.normals_split_custom_set([tuple(v) for v in zip(*[iter([-0.0226, -0.9997, -5.428e-07, -0.0226, -0.9997, -5.428e-07, -0.0226, -0.9997, -5.428e-07, -0.0226, -0.9997, -5.428e-07, 0.0, 1.0, 6.033e-07, 0.0, 1.0, 6.033e-07, 0.0, 1.0, 6.033e-07, 0.0, 1.0, 6.033e-07, 0.7122, -2.332e-07, 0.702, 0.7122, 1.666e-07, -0.702, 0.7071, 1.681e-07, -0.7071, 0.7071, -2.346e-07, 0.7071, 0.7122, 1.666e-07, -0.702, -0.702, 1.928e-07, -0.7121, -0.7071, 1.915e-07, -0.7071, 0.7071, 1.681e-07, -0.7071, -0.702, -2.128e-07, 0.7121, 0.7122, -2.332e-07, 0.702, 0.7071, -2.346e-07, 0.7071, -0.7071, -2.113e-07, 0.7071, -0.702, 1.928e-07, -0.7121, -0.702, -2.128e-07, 0.7121, -0.7071, -2.113e-07, 0.7071, -0.7071, 1.915e-07, -0.7071])] * 3)])
me_cube_006 = bpy.data.meshes.new('Cube.006')
me_cube_006.from_pydata([(-3.5, -4.448, 5.193), (-3.5, -4.448, 0.6), (-0.5, -4.516, 0.6), (-0.5, -4.516, 5.193), (-3.5, 4.619, 5.193), (-3.5, 4.619, 0.6), (-0.5, 4.619, 0.6), (-0.5, 4.619, 5.193)], [], [(2, 3, 0, 1), (6, 5, 4, 7), (3, 2, 6, 7), (2, 1, 5, 6), (0, 3, 7, 4), (1, 0, 4, 5)])
me_cube_006.polygons.foreach_set('use_smooth', [True] * 6)
_k = set([(0, 1), (0, 3), (1, 2), (2, 3), (4, 5), (4, 7), (5, 6), (6, 7)])
me_cube_006.attributes.new('sharp_edge', 'BOOLEAN', 'EDGE').data.foreach_set('value', [ (min(e.vertices), max(e.vertices)) in _k for e in me_cube_006.edges])
_uv = me_cube_006.uv_layers.new(name='UVMap')
_uv.uv.foreach_set('vector', [0.625, 0.5, 0.625, 0.7325, 0.875, 0.7325, 0.875, 0.5, 0.625, 0.5, 0.875, 0.5, 0.875, 0.7325, 0.625, 0.7325, 0.625, 0.7325, 0.625, 0.5, 0.625, 0.5, 0.625, 0.7325, 0.625, 0.5, 0.875, 0.5, 0.875, 0.5, 0.625, 0.5, 0.875, 0.7325, 0.625, 0.7325, 0.625, 0.7325, 0.875, 0.7325, 0.875, 0.5, 0.875, 0.7325, 0.875, 0.7325, 0.875, 0.5])
me_cube_006.materials.append(mat_default_obj_006)
me_cube_006.use_remesh_fix_poles = True
me_cube_006.use_remesh_preserve_attributes = False
me_cube_006.use_mirror_vertex_groups = False
me_cube_006.update()
me_cube_006.normals_split_custom_set([tuple(v) for v in zip(*[iter([-0.0226, -0.9997, -1.038e-06, -0.0226, -0.9997, -1.038e-06, -0.0226, -0.9997, -1.038e-06, -0.0226, -0.9997, -1.038e-06, 0.0, 1.0, 8.306e-07, 0.0, 1.0, 8.306e-07, 0.0, 1.0, 8.306e-07, 0.0, 1.0, 8.306e-07, 0.7122, -3.226e-07, 0.702, 0.7122, 2.59e-07, -0.702, 0.7071, 2.613e-07, -0.7071, 0.7071, -3.245e-07, 0.7071, 0.7122, 2.59e-07, -0.702, -0.702, 3.236e-07, -0.7121, -0.7071, 3.218e-07, -0.7071, 0.7071, 2.613e-07, -0.7071, -0.702, -2.663e-07, 0.7121, 0.7122, -3.226e-07, 0.702, 0.7071, -3.245e-07, 0.7071, -0.7071, -2.64e-07, 0.7071, -0.702, 3.236e-07, -0.7121, -0.702, -2.663e-07, 0.7121, -0.7071, -2.64e-07, 0.7071, -0.7071, 3.218e-07, -0.7071])] * 3)])

# ---- curves / text
cu_nurbscurve = bpy.data.curves.new('NurbsCurve', 'CURVE')
cu_nurbscurve.dimensions = '3D'
_sp = cu_nurbscurve.splines.new('NURBS'); _sp.points.add(6)
_sp.points.foreach_set('co', [3.031, -7.797, 0.0, 1.0, 0.9302, -6.565, 8.941e-08, 1.0, -0.0698, -5.277, 0.0, 1.0, -1.045, -2.5, -4.47e-08, 1.0, -0.0698, 0.2766, -8.941e-08, 1.0, 0.9302, 1.565, -2.98e-08, 1.0, 3.031, 2.797, 0.0177, 1.0])
_sp.order_v = 0
cu_nurbscurve.use_path = True
cu_nurbscurve.use_path_clamp = True
cu_nurbscurve.fill_mode = 'FULL'
cu_nurbscurve_001 = bpy.data.curves.new('NurbsCurve.001', 'CURVE')
cu_nurbscurve_001.dimensions = '3D'
_sp = cu_nurbscurve_001.splines.new('NURBS'); _sp.points.add(6)
_sp.points.foreach_set('co', [3.031, -8.649, 0.0, 1.0, 0.9302, -7.477, 8.941e-08, 1.0, -0.1445, -6.251, -3.26e-09, 1.0, -1.12, -3.0, -4.797e-08, 1.0, -0.1445, 0.2058, -9.267e-08, 1.0, 0.9302, 1.432, -2.98e-08, 1.0, 3.031, 2.604, 0.0177, 1.0])
_sp.order_v = 0
cu_nurbscurve_001.use_path = True
cu_nurbscurve_001.use_path_clamp = True
cu_nurbscurve_001.fill_mode = 'FULL'
cu_nurbscurve_002 = bpy.data.curves.new('NurbsCurve.002', 'CURVE')
cu_nurbscurve_002.dimensions = '3D'
_sp = cu_nurbscurve_002.splines.new('NURBS'); _sp.points.add(6)
_sp.points.foreach_set('co', [3.031, -9.555, 0.0, 1.0, 0.9302, -8.413, 8.941e-08, 1.0, -0.1974, -7.218, -5.588e-09, 1.0, -1.173, -3.5, -5.028e-08, 1.0, -0.1974, 0.2179, -9.499e-08, 1.0, 0.9302, 1.413, -2.98e-08, 1.0, 3.031, 2.555, 0.0177, 1.0])
_sp.order_v = 0
cu_nurbscurve_002.use_path = True
cu_nurbscurve_002.use_path_clamp = True
cu_nurbscurve_002.fill_mode = 'FULL'
cu_nurbscurve_003 = bpy.data.curves.new('NurbsCurve.003', 'CURVE')
cu_nurbscurve_003.dimensions = '3D'
_sp = cu_nurbscurve_003.splines.new('NURBS'); _sp.points.add(6)
_sp.points.foreach_set('co', [3.031, -8.633, 0.0, 1.0, 0.9302, -7.633, 8.941e-08, 1.0, -0.1974, -6.588, -5.576e-09, 1.0, -1.173, -3.451, -5.028e-08, 1.0, -0.1974, 0.2683, -9.498e-08, 1.0, 0.9302, 1.314, -2.98e-08, 1.0, 3.031, 2.314, 0.0177, 1.0])
_sp.order_v = 0
cu_nurbscurve_003.use_path = True
cu_nurbscurve_003.use_path_clamp = True
cu_nurbscurve_003.fill_mode = 'FULL'
cu_nurbscurve_004 = bpy.data.curves.new('NurbsCurve.004', 'CURVE')
cu_nurbscurve_004.dimensions = '3D'
_sp = cu_nurbscurve_004.splines.new('NURBS'); _sp.points.add(6)
_sp.points.foreach_set('co', [3.031, -7.827, 0.0, 1.0, 0.9302, -6.827, 8.941e-08, 1.0, -0.1974, -5.781, -5.576e-09, 1.0, -1.173, -3.081, -5.028e-08, 1.0, -0.1974, 0.1551, -9.498e-08, 1.0, 0.9302, 1.201, -2.98e-08, 1.0, 3.031, 2.201, 0.0177, 1.0])
_sp.order_v = 0
cu_nurbscurve_004.use_path = True
cu_nurbscurve_004.use_path_clamp = True
cu_nurbscurve_004.fill_mode = 'FULL'
cu_nurbscurve_005 = bpy.data.curves.new('NurbsCurve.005', 'CURVE')
cu_nurbscurve_005.dimensions = '3D'
_sp = cu_nurbscurve_005.splines.new('NURBS'); _sp.points.add(3)
_sp.points.foreach_set('co', [1.5, -4.816, 0.0, 1.0, 1.5, -3.8, 0.0, 1.0, 1.5, 0.0, 0.0, 1.0, 1.5, 1.201, 0.0, 1.0])
_sp.order_v = 0
cu_nurbscurve_005.use_path = True
cu_nurbscurve_005.use_path_clamp = True
cu_nurbscurve_005.fill_mode = 'FULL'

# ---- objects
ob_empty = bpy.data.objects.new('Empty', None)
ob_stonebridge = bpy.data.objects.new('stoneBridge', me_cube_007)
ob_curvesize3 = bpy.data.objects.new('CurveSize3', cu_nurbscurve)
ob_curvesize4 = bpy.data.objects.new('CurveSize4', cu_nurbscurve_001)
ob_curvesize5 = bpy.data.objects.new('CurveSize5', cu_nurbscurve_002)
ob_curvesized4 = bpy.data.objects.new('CurveSizeD4', cu_nurbscurve_003)
ob_diagonalsize = bpy.data.objects.new('diagonalsize', me_plane_006)
ob_plane_002 = bpy.data.objects.new('Plane.002', me_plane_007)
ob_curvesized45 = bpy.data.objects.new('CurveSizeD45', cu_nurbscurve_004)
ob_zenbridge = bpy.data.objects.new('zenBridge', me_cube_010)
ob_sbrickbridge = bpy.data.objects.new('SBrickBridge', me_cube_011)
ob_sbrickpillars = bpy.data.objects.new('SbrickPillars', me_cube_012)
ob_zenpillar = bpy.data.objects.new('zenPillar', me_cylinder)
ob_sironbridge = bpy.data.objects.new('sironBridge', me_cube_013)
ob_sironbridgepillars = bpy.data.objects.new('SironBridgePillars', me_cube_014)
ob_nurbscurve = bpy.data.objects.new('NurbsCurve', cu_nurbscurve_005)
ob_woodenflat = bpy.data.objects.new('woodenFlat', me_cylinder_001)
ob_wflat = bpy.data.objects.new('wFlat', me_cube_015)
ob_suspencionbridge = bpy.data.objects.new('suspencionBridge', me_cylinder_002)
ob_size3 = bpy.data.objects.new('size3', me_cube_002)
ob_size4 = bpy.data.objects.new('size4', me_cube_003)
ob_size5 = bpy.data.objects.new('size5', me_cube_004)
ob_sizediagonal4 = bpy.data.objects.new('sizeDiagonal4', me_cube_005)
ob_sizediagonal45 = bpy.data.objects.new('sizeDiagonal45', me_cube_006)

# ---- transforms, parenting, visibility, modifiers, constraints
ob_empty.location = (2.676, 2.519, 0.7485)
ob_empty.rotation_euler = (1.571, -0.0, -0.0)
ob_empty.empty_display_type = 'IMAGE'
ob_empty.empty_display_size = 5.0
ob_empty.lineart.crease_threshold = 0.0
ob_stonebridge.location = (0.0, 0.0, 2.313)
ob_stonebridge.rotation_euler = (0.0, 1.571, 0.0)
ob_stonebridge.scale = (1.0, 1.0, 1.0)
ob_stonebridge.lineart.crease_threshold = 0.0
_m = ob_stonebridge.modifiers.new('Mirror', 'MIRROR')
_m = ob_stonebridge.modifiers.new('Array', 'ARRAY')
_m.fit_type = 'FIT_LENGTH'
_m.count = 15
_m.fit_length = 10.7
_m.curve = ob_curvesize3
_m.constant_offset_displace = (0.0, 0.0, 0.0)
_m.relative_offset_displace = (0.0, 1.0, 0.0)
_m.use_merge_vertices = True
_m.merge_threshold = 0.43
_m = ob_stonebridge.modifiers.new('Curve', 'CURVE')
_m.object = ob_curvesize3
_m.deform_axis = 'POS_Y'
_m = ob_stonebridge.modifiers.new('Boolean', 'BOOLEAN')
_m.object = ob_size3
_m.operation = 'INTERSECT'
_m.double_threshold = 3.8e-05
_m.solver = 'FAST'
_m = ob_stonebridge.modifiers.new('Auto Smooth', 'NODES')
_m.node_group = ng_auto_smooth
_gi = [s.identifier for s in ng_auto_smooth.interface.items_tree if s.item_type == 'SOCKET' and s.in_out == 'INPUT']
_m[_gi[1]] = 1.36  # Angle
ob_curvesize3.location = (0.313, 0.0, 0.0)
ob_curvesize3.rotation_euler = (0.0, 1.571, 0.0)
ob_curvesize3.lineart.crease_threshold = 0.0
ob_curvesize4.location = (0.313, 0.0, 0.0)
ob_curvesize4.rotation_euler = (0.0, 1.571, 0.0)
ob_curvesize4.lineart.crease_threshold = 0.0
ob_curvesize5.location = (0.313, 0.0, 0.0)
ob_curvesize5.rotation_euler = (0.0, 1.571, 0.0)
ob_curvesize5.lineart.crease_threshold = 0.0
ob_curvesized4.location = (0.313, 0.0, 0.0)
ob_curvesized4.rotation_euler = (0.0, 1.571, 0.0)
ob_curvesized4.lineart.crease_threshold = 0.0
ob_diagonalsize.location = (0.0, 0.0, 0.0)
ob_diagonalsize.scale = (1.0, 1.0, 1.0)
ob_diagonalsize.lineart.crease_threshold = 0.0
ob_plane_002.location = (0.0, -1.674, 0.0)
ob_plane_002.lineart.crease_threshold = 0.0
ob_curvesized45.location = (0.313, 0.0, 0.0)
ob_curvesized45.rotation_euler = (0.0, 1.571, 0.0)
ob_curvesized45.lineart.crease_threshold = 0.0
ob_zenbridge.location = (0.0, 0.0, 2.313)
ob_zenbridge.rotation_euler = (0.0, 1.571, 0.0)
ob_zenbridge.scale = (1.0, 1.0, 1.0)
ob_zenbridge.lineart.crease_threshold = 0.0
_m = ob_zenbridge.modifiers.new('Mirror', 'MIRROR')
_m = ob_zenbridge.modifiers.new('Array', 'ARRAY')
_m.fit_type = 'FIT_LENGTH'
_m.count = 15
_m.fit_length = 10.7
_m.curve = ob_curvesize3
_m.constant_offset_displace = (0.0, 0.0, 0.0)
_m.relative_offset_displace = (0.0, 1.0, 0.0)
_m.merge_threshold = 0.43
_m = ob_zenbridge.modifiers.new('Curve', 'CURVE')
_m.object = ob_curvesize3
_m.deform_axis = 'POS_Y'
_m = ob_zenbridge.modifiers.new('Boolean', 'BOOLEAN')
_m.object = ob_size3
_m.operation = 'INTERSECT'
_m.double_threshold = 3.8e-05
_m.solver = 'FAST'
_m = ob_zenbridge.modifiers.new('Auto Smooth', 'NODES')
_m.node_group = ng_auto_smooth
_gi = [s.identifier for s in ng_auto_smooth.interface.items_tree if s.item_type == 'SOCKET' and s.in_out == 'INPUT']
_m[_gi[1]] = 1.36  # Angle
ob_sbrickbridge.location = (-2.0, -0.6, 0.0)
ob_sbrickbridge.scale = (1.0, 1.0, 1.0)
ob_sbrickbridge.hide_select = True
ob_sbrickbridge.lineart.crease_threshold = 0.0
_m = ob_sbrickbridge.modifiers.new('Mirror', 'MIRROR')
_m = ob_sbrickbridge.modifiers.new('Boolean', 'BOOLEAN')
_m.object = ob_size3
_m.operation = 'INTERSECT'
_m.solver = 'FAST'
_m = ob_sbrickbridge.modifiers.new('Auto Smooth', 'NODES')
_m.node_group = ng_auto_smooth
_gi = [s.identifier for s in ng_auto_smooth.interface.items_tree if s.item_type == 'SOCKET' and s.in_out == 'INPUT']
_m[_gi[1]] = 1.36  # Angle
ob_sbrickpillars.location = (-2.0, -0.6, 0.0)
ob_sbrickpillars.lineart.crease_threshold = 0.0
_m = ob_sbrickpillars.modifiers.new('Mirror', 'MIRROR')
ob_zenpillar.location = (-2.0, -0.6, 0.0)
ob_zenpillar.lineart.crease_threshold = 0.0
_m = ob_zenpillar.modifiers.new('Mirror', 'MIRROR')
ob_sironbridge.location = (-2.0, -0.6, 0.0)
ob_sironbridge.lineart.crease_threshold = 0.0
_m = ob_sironbridge.modifiers.new('Mirror', 'MIRROR')
ob_sironbridgepillars.location = (-2.0, -0.6, 0.0)
ob_sironbridgepillars.lineart.crease_threshold = 0.0
_m = ob_sironbridgepillars.modifiers.new('Array', 'ARRAY')
_m.count = 17
_m.fit_length = 3.8
_m.constant_offset_displace = (0.0, -0.5, 0.0)
_m.relative_offset_displace = (0.0, -2.5, 0.0)
_m.offset_object = ob_nurbscurve
_m = ob_sironbridgepillars.modifiers.new('Curve', 'CURVE')
_m.object = ob_nurbscurve
_m.deform_axis = 'NEG_Y'
ob_nurbscurve.location = (-2.0, -0.6, 0.0)
ob_nurbscurve.lineart.crease_threshold = 0.0
ob_woodenflat.location = (-2.0, -0.6, 0.0)
ob_woodenflat.lineart.crease_threshold = 0.0
_m = ob_woodenflat.modifiers.new('Auto Smooth', 'NODES')
_m.node_group = ng_auto_smooth
_gi = [s.identifier for s in ng_auto_smooth.interface.items_tree if s.item_type == 'SOCKET' and s.in_out == 'INPUT']
_m[_gi[1]] = 1.196  # Angle
ob_wflat.location = (-2.0, -0.6, 0.0)
ob_wflat.lineart.crease_threshold = 0.0
_m = ob_wflat.modifiers.new('Mirror', 'MIRROR')
_m = ob_wflat.modifiers.new('Auto Smooth', 'NODES')
_m.node_group = ng_auto_smooth
_gi = [s.identifier for s in ng_auto_smooth.interface.items_tree if s.item_type == 'SOCKET' and s.in_out == 'INPUT']
_m[_gi[1]] = 1.531  # Angle
ob_suspencionbridge.location = (-2.0, -2.5, 0.0)
ob_suspencionbridge.lineart.crease_threshold = 0.0
_m = ob_suspencionbridge.modifiers.new('Mirror', 'MIRROR')
_m.use_axis = (True, True, False)
_m = ob_suspencionbridge.modifiers.new('Auto Smooth', 'NODES')
_m.node_group = ng_auto_smooth
_gi = [s.identifier for s in ng_auto_smooth.interface.items_tree if s.item_type == 'SOCKET' and s.in_out == 'INPUT']
_m[_gi[1]] = 1.792  # Angle
ob_size3.location = (-2.411, 0.0, -1.621)
ob_size3.rotation_euler = (1.571, 1.571, 0.0)
ob_size3.lineart.crease_threshold = 0.0
ob_size4.location = (-2.411, 0.0, -1.621)
ob_size4.rotation_euler = (1.571, 1.571, 0.0)
ob_size4.lineart.crease_threshold = 0.0
ob_size5.location = (-2.411, 0.0, -1.621)
ob_size5.rotation_euler = (1.571, 1.571, 0.0)
ob_size5.lineart.crease_threshold = 0.0
ob_sizediagonal4.location = (-2.411, 0.0, -1.621)
ob_sizediagonal4.rotation_euler = (1.571, 1.571, 0.0)
ob_sizediagonal4.lineart.crease_threshold = 0.0
ob_sizediagonal45.location = (-2.411, 0.0, -1.621)
ob_sizediagonal45.rotation_euler = (1.571, 1.571, 0.0)
ob_sizediagonal45.lineart.crease_threshold = 0.0

# ---- collection membership
col_collection.objects.link(ob_empty)
col_collection.objects.link(ob_stonebridge)
col_collection.objects.link(ob_curvesize3)
col_collection.objects.link(ob_curvesize4)
col_collection.objects.link(ob_curvesize5)
col_collection.objects.link(ob_curvesized4)
col_collection.objects.link(ob_diagonalsize)
col_collection.objects.link(ob_plane_002)
col_collection.objects.link(ob_curvesized45)
col_collection.objects.link(ob_zenbridge)
col_collection.objects.link(ob_sbrickbridge)
col_collection.objects.link(ob_sbrickpillars)
col_collection.objects.link(ob_zenpillar)
col_collection.objects.link(ob_sironbridge)
col_collection.objects.link(ob_sironbridgepillars)
col_collection.objects.link(ob_nurbscurve)
col_collection.objects.link(ob_woodenflat)
col_collection.objects.link(ob_wflat)
col_collection.objects.link(ob_suspencionbridge)
col_bool.objects.link(ob_size3)
col_bool.objects.link(ob_size4)
col_bool.objects.link(ob_size5)
col_bool.objects.link(ob_sizediagonal4)
col_bool.objects.link(ob_sizediagonal45)
def _layer_coll(name, lc=None):
    lc = lc or bpy.context.view_layer.layer_collection
    for c in lc.children:
        if c.name == name: return c
        r = _layer_coll(name, c)
        if r: return r
_layer_coll('bool').exclude = True

# ---- scene / render settings (as saved in the file)
scene.frame_start = 1; scene.frame_end = 250; scene.frame_set(0)
scene.render.engine = 'BLENDER_EEVEE_NEXT'
scene.cycles.use_denoising = False
scene.cycles.samples = 128
scene.cycles.sampling_pattern = 'TABULATED_SOBOL'
scene.cycles.use_adaptive_sampling = False
scene.cycles.use_light_tree = False
scene.view_settings.view_transform = 'Filmic'
bpy.context.view_layer.update()

# ---- added for rendering (the .blend has no active camera and no usable light): camera, sun
cam_auto = bpy.data.cameras.new('AutoCamera')
cam_auto.lens = 50.0
cam_auto.sensor_width = 36.0
cam_auto.clip_end = 1000.0
ob_auto_camera = bpy.data.objects.new('AutoCamera', cam_auto)
scene.collection.objects.link(ob_auto_camera)
ob_auto_camera.location = (20.5689, -27.5335, 17.7056)
ob_auto_camera.rotation_euler = (1.09748, -7.21219e-08, 0.694738)
scene.camera = ob_auto_camera
light_auto_sun = bpy.data.lights.new('AutoSun', 'SUN')
light_auto_sun.energy = 3.0
light_auto_sun.angle = 0.0523599
ob_auto_sun = bpy.data.objects.new('AutoSun', light_auto_sun)
scene.collection.objects.link(ob_auto_sun)
ob_auto_sun.rotation_euler = (0.872665, 0.174533, 0.523599)
bpy.context.view_layer.update()
